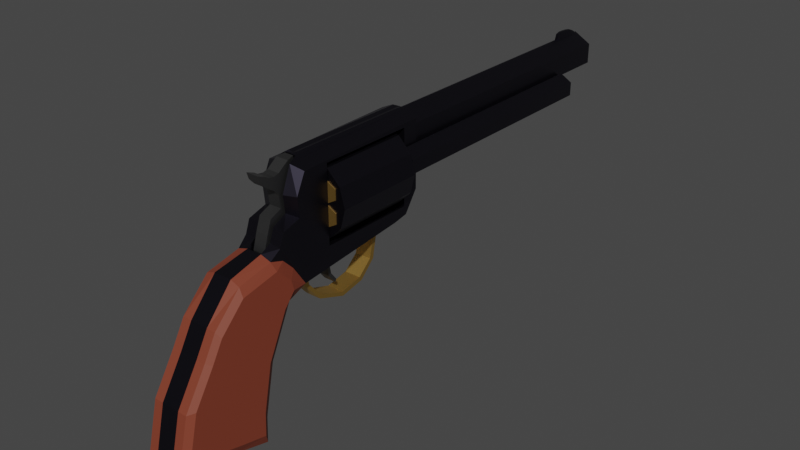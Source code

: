 # Source: single_action.blend  (saved by Blender 3.2.14; exported with 4.5.12 LTS)
import bpy
from mathutils import Matrix  # noqa: F401  (used for matrix-valued properties, if any)

bpy.ops.wm.read_factory_settings(use_empty=True)
scene = bpy.context.scene
scene.name = 'Scene'

# ---- collections
col_collection = bpy.data.collections.new('Collection'); scene.collection.children.link(col_collection)

# ---- materials (node trees are filled in below, after node groups)
mat_blued = bpy.data.materials.new('blued')
mat_blued.alpha_threshold = 0.0
mat_blued.use_transparent_shadow = False
mat_blued.line_color = (0.0, 0.0, 0.0, 1.0)
mat_polished = bpy.data.materials.new('polished')
mat_polished.use_transparent_shadow = False
mat_brass1 = bpy.data.materials.new('brass1')
mat_brass1.use_transparent_shadow = False
mat_grips = bpy.data.materials.new('grips')
mat_grips.use_transparent_shadow = False
mat_lead = bpy.data.materials.new('lead')
mat_lead.use_transparent_shadow = False

# ---- material node trees
mat_blued.use_nodes = True; mat_blued.node_tree.nodes.clear()
_N = mat_blued.node_tree.nodes; _L = mat_blued.node_tree.links
n0 = _N.new('ShaderNodeOutputMaterial'); n0.name = 'Material Output'; n0.location = (300, 300)
n1 = _N.new('ShaderNodeBsdfPrincipled'); n1.name = 'Principled BSDF'; n1.location = (10, 300)
n1.distribution = 'GGX'
n1.subsurface_method = 'RANDOM_WALK_SKIN'
n1.inputs[0].default_value = (0.05118, 0.04722, 0.06892, 1.0)
n1.inputs[1].default_value = 1.0
n1.inputs[2].default_value = 0.3636
n1.inputs[3].default_value = 1.45
n1.inputs[13].default_value = 0.0
n1.inputs[27].default_value = (0.0, 0.0, 0.0, 1.0)
n1.inputs[28].default_value = 1.0
_L.new(n1.outputs[0], n0.inputs[0])
n0.is_active_output = True
mat_polished.use_nodes = True; mat_polished.node_tree.nodes.clear()
_N = mat_polished.node_tree.nodes; _L = mat_polished.node_tree.links
n0 = _N.new('ShaderNodeBsdfPrincipled'); n0.name = 'Principled BSDF'; n0.location = (10, 300)
n0.distribution = 'GGX'
n0.subsurface_method = 'RANDOM_WALK_SKIN'
n0.inputs[0].default_value = (0.1421, 0.1421, 0.1421, 1.0)
n0.inputs[1].default_value = 1.0
n0.inputs[3].default_value = 1.45
n0.inputs[27].default_value = (0.0, 0.0, 0.0, 1.0)
n0.inputs[28].default_value = 1.0
n1 = _N.new('ShaderNodeOutputMaterial'); n1.name = 'Material Output'; n1.location = (300, 300)
_L.new(n0.outputs[0], n1.inputs[0])
n1.is_active_output = True
mat_brass1.use_nodes = True; mat_brass1.node_tree.nodes.clear()
_N = mat_brass1.node_tree.nodes; _L = mat_brass1.node_tree.links
n0 = _N.new('ShaderNodeBsdfPrincipled'); n0.name = 'Principled BSDF'; n0.location = (10, 300)
n0.distribution = 'GGX'
n0.subsurface_method = 'RANDOM_WALK_SKIN'
n0.inputs[0].default_value = (0.8, 0.4905, 0.1241, 1.0)
n0.inputs[1].default_value = 1.0
n0.inputs[3].default_value = 1.45
n0.inputs[27].default_value = (0.0, 0.0, 0.0, 1.0)
n0.inputs[28].default_value = 1.0
n1 = _N.new('ShaderNodeOutputMaterial'); n1.name = 'Material Output'; n1.location = (300, 300)
_L.new(n0.outputs[0], n1.inputs[0])
n1.is_active_output = True
mat_grips.use_nodes = True; mat_grips.node_tree.nodes.clear()
_N = mat_grips.node_tree.nodes; _L = mat_grips.node_tree.links
n0 = _N.new('ShaderNodeBsdfPrincipled'); n0.name = 'Principled BSDF'; n0.location = (10, 300)
n0.distribution = 'GGX'
n0.subsurface_method = 'RANDOM_WALK_SKIN'
n0.inputs[0].default_value = (0.2125, 0.04417, 0.02244, 1.0)
n0.inputs[2].default_value = 0.5591
n0.inputs[3].default_value = 1.45
n0.inputs[13].default_value = 0.4545
n0.inputs[27].default_value = (0.0, 0.0, 0.0, 1.0)
n0.inputs[28].default_value = 1.0
n1 = _N.new('ShaderNodeOutputMaterial'); n1.name = 'Material Output'; n1.location = (300, 300)
_L.new(n0.outputs[0], n1.inputs[0])
n1.is_active_output = True
mat_lead.use_nodes = True; mat_lead.node_tree.nodes.clear()
_N = mat_lead.node_tree.nodes; _L = mat_lead.node_tree.links
n0 = _N.new('ShaderNodeBsdfPrincipled'); n0.name = 'Principled BSDF'; n0.location = (10, 300)
n0.distribution = 'GGX'
n0.subsurface_method = 'RANDOM_WALK_SKIN'
n0.inputs[0].default_value = (0.131, 0.131, 0.131, 1.0)
n0.inputs[2].default_value = 1.0
n0.inputs[3].default_value = 1.45
n0.inputs[13].default_value = 0.0
n0.inputs[27].default_value = (0.0, 0.0, 0.0, 1.0)
n0.inputs[28].default_value = 1.0
n1 = _N.new('ShaderNodeOutputMaterial'); n1.name = 'Material Output'; n1.location = (300, 300)
_L.new(n0.outputs[0], n1.inputs[0])
n1.is_active_output = True

# ---- world
world_world = bpy.data.worlds.new('World'); scene.world = world_world
world_world.use_nodes = True; world_world.node_tree.nodes.clear()
_N = world_world.node_tree.nodes; _L = world_world.node_tree.links
n0 = _N.new('ShaderNodeOutputWorld'); n0.name = 'World Output'; n0.location = (300, 300)
n1 = _N.new('ShaderNodeBackground'); n1.name = 'Background'; n1.location = (10, 300)
n1.inputs[0].default_value = (0.05088, 0.05088, 0.05088, 1.0)
_L.new(n1.outputs[0], n0.inputs[0])
n0.is_active_output = True
world_world.color = (0.05088, 0.05088, 0.05088)
world_world.use_sun_shadow = False
world_world.sun_shadow_jitter_overblur = 0.0

# ---- meshes
me_cube = bpy.data.meshes.new('Cube')
me_cube.from_pydata([(0.2236, 0.2951, 0.425), (0.2236, 0.2951, -0.4344), (0.2236, -0.8149, 0.425), (0.2236, -0.8149, -0.4344), (-0.2236, 0.2951, 0.425), (-0.2236, 0.2951, -0.4344), (-0.2236, -0.8149, 0.425), (-0.2236, -0.8149, -0.4344), (-0.2236, 0.322, -0.5347), (-0.2081, -1.138, -0.7056), (0.2236, 0.4802, 0.473), (0.2236, 0.322, -0.5347), (-0.2236, -1.108, 0.4434), (0.2236, -1.108, 0.4434), (0.2081, -1.138, -0.7056), (-0.2236, 0.4802, 0.473), (2.705e-10, 0.2951, -0.4344), (2.705e-10, -0.8149, 0.425), (2.705e-10, -0.8149, -0.4344), (2.705e-10, 0.2951, 0.425), (-3.672e-08, 0.3255, 0.05623), (-4.196e-08, 3.798, 0.09974), (-0.2011, 0.3255, 0.1723), (-0.1634, 3.798, 0.1941), (-0.2011, 0.3255, 0.4045), (-0.1634, 3.798, 0.3828), (-1.642e-08, 0.3255, 0.5206), (-2.316e-08, 3.798, 0.4771), (0.2011, 0.3255, 0.4045), (0.1634, 3.798, 0.3828), (0.2011, 0.3255, 0.1723), (0.1634, 3.798, 0.1941), (0.1118, 0.322, -0.5347), (-1.247e-08, 0.322, -0.5347), (-0.1118, 0.322, -0.5347), (0.09336, -1.161, 0.4957), (-0.09336, -1.161, 0.4957), (-0.104, -1.138, -0.7056), (1.22e-08, -1.138, -0.7056), (0.104, -1.138, -0.7056), (-0.1118, 0.4802, 0.5253), (1.301e-08, 0.4802, 0.5253), (0.1118, 0.4802, 0.5253), (-0.2011, 3.798, 0.1723), (-3.672e-08, 3.798, 0.05623), (-0.2011, 3.798, 0.4045), (-1.642e-08, 3.798, 0.5206), (0.2011, 3.798, 0.4045), (0.2011, 3.798, 0.1723), (-0.1634, 1.991, 0.1941), (-4.196e-08, 1.991, 0.09974), (-0.1634, 1.991, 0.3828), (-2.316e-08, 1.991, 0.4771), (0.1634, 1.991, 0.3828), (0.1634, 1.991, 0.1941), (-3.218e-08, -0.8493, -0.07967), (-3.218e-08, 0.6992, -0.07967), (-0.06899, -0.8493, -0.03983), (-0.06899, 0.6992, -0.03983), (-0.06899, -0.8493, 0.03983), (-0.06899, 0.6992, 0.03983), (-2.521e-08, -0.8493, 0.07967), (-2.521e-08, 0.6992, 0.07967), (0.06899, -0.8493, 0.03983), (0.06899, 0.6992, 0.03983), (0.06899, -0.8493, -0.03983), (0.06899, 0.6992, -0.03983), (-3.152e-08, 0.7245, -0.05778), (-0.05004, 0.7245, -0.02889), (-0.05004, 0.7245, 0.02889), (-2.647e-08, 0.7245, 0.05778), (0.05004, 0.7245, 0.02889), (0.05004, 0.7245, -0.02889), (-3.17e-08, 0.7245, -0.06383), (-0.05528, 0.7245, -0.03191), (-0.05528, 0.7245, 0.03191), (-2.612e-08, 0.7245, 0.06383), (0.05528, 0.7245, 0.03191), (0.05528, 0.7245, -0.03191), (-3.17e-08, 1.006, -0.06383), (-0.05528, 1.006, -0.03191), (-0.05528, 1.006, 0.03191), (-2.612e-08, 1.006, 0.06383), (0.05528, 1.006, 0.03191), (0.05528, 1.006, -0.03191), (0.249, 3.131, 0.2211), (0.249, 0.2284, 0.2211), (0.3838, 3.131, 0.1433), (0.3838, 0.2284, 0.1433), (0.3838, 3.131, -0.01225), (0.3838, 0.2284, -0.01225), (0.249, 3.131, -0.09005), (0.249, 0.2284, -0.09005), (0.1143, 3.131, -0.01225), (0.1143, 0.2284, -0.01225), (0.1143, 3.131, 0.1433), (0.1143, 0.2284, 0.1433), (-0.2236, 0.4802, -0.3027), (0.2236, 0.4802, -0.3027), (-1.576e-08, 0.2211, 0.4232), (-1.576e-08, -0.8056, 0.4232), (0.2116, 0.2211, 0.3665), (0.2116, -0.8056, 0.3665), (0.3665, 0.2211, 0.2116), (0.3665, -0.8056, 0.2116), (0.4232, 0.2211, 4.298e-09), (0.4232, -0.8056, -4.615e-08), (0.3665, 0.2211, -0.2116), (0.3665, -0.8056, -0.2116), (0.2116, 0.2211, -0.3665), (0.2116, -0.8056, -0.3665), (-5.275e-08, 0.2211, -0.4232), (-5.275e-08, -0.8056, -0.4232), (-0.2116, 0.2211, -0.3665), (-0.2116, -0.8056, -0.3665), (-0.3665, 0.2211, -0.2116), (-0.3665, -0.8056, -0.2116), (-0.4232, 0.2211, 5.475e-08), (-0.4232, -0.8056, 4.298e-09), (-0.3665, 0.2211, 0.2116), (-0.3665, -0.8056, 0.2116), (-0.2116, 0.2211, 0.3665), (-0.2116, -0.8056, 0.3665), (0.2236, 0.2951, -0.2366), (-0.2236, 0.2951, -0.2366), (2.705e-10, 0.2951, -0.2366), (-0.1118, 0.4802, -0.2907), (-6.602e-09, 0.4802, -0.2907), (0.1118, 0.4802, -0.2907), (-0.03216, 3.44, 0.485), (-0.01332, 3.44, 0.5988), (-0.03216, 3.762, 0.485), (-0.01332, 3.762, 0.5255), (0.03216, 3.44, 0.485), (0.01332, 3.44, 0.5988), (0.03216, 3.762, 0.485), (0.01332, 3.762, 0.5255), (-0.03216, 3.71, 0.485), (-0.03216, 3.643, 0.485), (-0.03216, 3.575, 0.485), (-0.03216, 3.508, 0.485), (-0.01332, 3.508, 0.5988), (-0.01332, 3.575, 0.5934), (-0.01332, 3.643, 0.5835), (-0.01332, 3.71, 0.5548), (0.03216, 3.508, 0.485), (0.03216, 3.575, 0.485), (0.03216, 3.643, 0.485), (0.03216, 3.71, 0.485), (0.01332, 3.71, 0.5548), (0.01332, 3.643, 0.5835), (0.01332, 3.575, 0.5934), (0.01332, 3.508, 0.5988), (-0.03216, 3.384, 0.485), (-0.01332, 3.384, 0.5831), (0.01332, 3.384, 0.5831), (0.03216, 3.384, 0.485), (-0.2236, -1.403, -0.05778), (-0.2236, -1.191, 0.005789), (-0.2236, -1.213, 0.2222), (0.2236, -1.213, 0.2222), (0.2236, -1.191, 0.005789), (0.2236, -1.403, -0.05778), (-0.2236, -0.8149, -0.2196), (-0.2236, -0.8149, -0.004725), (-0.2236, -0.8149, 0.2101), (0.2236, -0.8149, 0.2101), (0.2236, -0.8149, -0.004725), (0.2236, -0.8149, -0.2196), (2.705e-10, -0.8149, -0.2196), (2.705e-10, -0.8149, -0.004725), (2.705e-10, -0.8149, 0.2101), (0.09336, -1.266, 0.2222), (0.09336, -1.244, 0.03194), (0.09336, -1.403, -0.0447), (-0.09336, -1.266, 0.2222), (-0.09336, -1.244, 0.03194), (-0.09336, -1.403, -0.0447), (0.2081, -1.569, -0.2973), (0.2081, -1.415, -0.3487), (-0.2081, -1.415, -0.3487), (0.08689, -1.569, -0.2593), (6.271e-09, -1.569, -0.2593), (-0.08689, -1.569, -0.2593), (-0.2081, -1.569, -0.2973), (0.2081, -1.958, -0.3818), (0.104, -1.958, -0.3438), (7.107e-09, -1.958, -0.3438), (-0.104, -1.958, -0.3438), (-0.2081, -1.958, -0.3818), (0.2236, -1.455, -0.2016), (0.09336, -1.455, -0.1886), (-0.2081, -1.291, -0.4756), (-0.2236, -1.455, -0.2016), (-0.09336, -1.455, -0.1886), (0.2081, -1.291, -0.4756), (0.04691, -1.03, 0.5548), (-9.556e-09, -1.03, 0.5424), (-0.04691, -1.03, 0.5548), (-0.04691, 0.4475, 0.5548), (9.971e-09, 0.4475, 0.5424), (0.04691, 0.4475, 0.5548), (0.08689, -1.302, -0.3941), (0.08689, -1.52, -0.5279), (0.09336, -1.063, 0.2418), (0.09336, -1.063, -0.2231), (0.08689, -1.254, -0.2602), (-6.098e-09, -1.063, 0.2418), (2.705e-10, -1.063, -0.2231), (6.271e-09, -1.254, -0.2602), (-0.09336, -1.063, 0.2418), (-0.09336, -1.063, -0.2231), (-0.08689, -1.254, -0.2602), (6.271e-09, -1.52, -0.5279), (-0.08689, -1.52, -0.5279), (6.271e-09, -1.302, -0.3941), (-0.08689, -1.302, -0.3941), (0.07162, -1.063, 0.538), (-9.564e-09, -1.063, 0.5424), (-0.07162, -1.063, 0.538), (-0.08575, 0.4802, 0.538), (9.979e-09, 0.4802, 0.5424), (0.08575, 0.4802, 0.538), (0.104, -1.36, -0.7938), (0.2081, -1.36, -0.7938), (-0.2081, -1.36, -0.7938), (-0.104, -1.36, -0.7938), (1.396e-08, -1.36, -0.7938), (1.396e-08, -1.729, -1.909), (-0.104, -1.729, -1.909), (-0.2081, -1.729, -1.909), (0.2081, -1.729, -1.909), (0.2081, -2.271, -0.6973), (0.104, -1.729, -1.909), (0.104, -2.271, -0.6973), (7.026e-09, -2.271, -0.6973), (-0.104, -2.271, -0.6973), (-0.2081, -2.271, -0.6973), (0.104, -1.615, -1.339), (0.2081, -1.615, -1.339), (-0.2081, -1.615, -1.339), (-0.104, -1.615, -1.339), (1.396e-08, -1.615, -1.339), (0.2081, -2.414, -0.9504), (0.104, -2.414, -0.9504), (7.026e-09, -2.414, -0.9504), (-0.104, -2.414, -0.9504), (-0.2081, -2.414, -0.9504), (0.2081, -2.673, -1.365), (0.104, -2.673, -1.365), (7.026e-09, -2.673, -1.365), (-0.104, -2.673, -1.365), (-0.2081, -2.673, -1.365), (0.2081, -2.414, -2.022), (0.104, -2.414, -2.022), (-0.104, -2.414, -2.022), (-0.104, -2.159, -2.09), (1.396e-08, -1.741, -2.203), (-0.104, -1.741, -2.203), (-0.2081, -1.741, -2.203), (0.2081, -1.741, -2.203), (0.104, -1.741, -2.203), (-0.2081, -2.414, -2.022), (1.349e-08, -2.414, -2.022), (-0.104, -2.542, -1.987), (1.396e-08, -2.542, -1.987), (-0.2081, -2.159, -2.09), (1.349e-08, -2.159, -2.09), (0.2081, -2.159, -2.09), (0.104, -2.159, -2.09), (0.2081, -2.806, -1.916), (0.2081, -2.542, -1.987), (0.104, -2.542, -1.987), (-0.2081, -2.542, -1.987), (0.104, -2.806, -1.916), (7.026e-09, -2.806, -1.916), (-0.104, -2.806, -1.916), (-0.2081, -2.806, -1.916), (0.2596, -1.544, -0.3882), (0.2596, -1.481, -0.4455), (-0.2596, -1.481, -0.4455), (-0.2596, -1.544, -0.3882), (-0.2596, -1.371, -0.558), (-0.2596, -1.34, -0.6717), (0.2596, -1.371, -0.558), (0.2596, -1.34, -0.6717), (0.2596, -2.07, -0.9084), (0.2596, -1.97, -0.5436), (0.2596, -1.963, -0.4748), (0.2596, -1.952, -0.9084), (0.2596, -1.465, -0.8186), (0.2596, -1.63, -0.8309), (0.2596, -2.241, -0.7547), (-0.2596, -1.97, -0.5436), (-0.2596, -1.963, -0.4748), (-0.2596, -1.952, -0.9084), (-0.2596, -2.241, -0.7547), (-0.2596, -2.07, -0.9084), (-0.2596, -1.63, -0.8309), (-0.2596, -1.465, -0.8186), (0.2596, -1.994, -1.262), (0.2596, -2.213, -1.174), (-0.2596, -1.994, -1.262), (-0.2596, -1.692, -1.302), (-0.2596, -2.368, -0.9792), (-0.2596, -2.326, -1.144), (-0.2596, -2.213, -1.174), (0.2596, -2.326, -1.144), (0.2596, -2.368, -0.9792), (0.2596, -1.692, -1.302), (-0.2596, -2.095, -1.768), (-0.2596, -1.793, -1.808), (-0.2596, -2.427, -1.65), (-0.2596, -2.314, -1.68), (0.2596, -2.598, -1.347), (0.2596, -2.427, -1.65), (0.2596, -1.793, -1.808), (-0.2596, -2.598, -1.347), (0.2596, -2.095, -1.768), (0.2596, -2.314, -1.68), (-0.2596, -2.481, -1.899), (-0.2596, -2.367, -1.929), (0.2596, -2.481, -1.899), (0.2596, -1.804, -2.068), (-0.2596, -2.716, -1.836), (0.2596, -2.142, -1.99), (0.2596, -2.367, -1.929), (0.2596, -2.716, -1.836), (-0.2596, -2.142, -1.99), (-0.2596, -1.804, -2.068), (-0.09586, -0.03735, -0.6681), (0.09586, -0.03735, -0.6681), (0.04793, -0.03735, -0.6681), (-6.301e-09, -0.03735, -0.6681), (-0.04793, -0.03735, -0.6681), (-0.09586, 0.003777, -0.6681), (0.09586, 0.003777, -0.6681), (-0.04793, 0.005373, -0.6681), (-3.786e-09, 0.005373, -0.6681), (0.04793, 0.005373, -0.6681), (-0.04793, -0.1019, -0.508), (-0.09586, -0.1019, -0.508), (0.09586, 0.05438, -0.508), (0.09586, -0.1019, -0.508), (-0.09586, 0.05438, -0.508), (0.04793, -0.1019, -0.508), (-6.301e-09, -0.1019, -0.508), (-0.04793, 0.06044, -0.508), (-3.786e-09, 0.06044, -0.508), (0.04793, 0.06044, -0.508), (-0.09586, -0.81, -1.026), (0.09586, -0.81, -1.026), (0.04793, -0.81, -1.026), (-6.301e-09, -0.81, -1.026), (-0.04793, -0.81, -1.026), (-0.09586, -0.8393, -1.055), (0.09586, -0.8393, -1.055), (-0.04793, -0.8405, -1.056), (-3.786e-09, -0.8405, -1.056), (0.04793, -0.8405, -1.056), (0.04793, -0.511, -1.174), (-3.786e-09, -0.511, -1.174), (-0.04793, -0.511, -1.174), (0.09586, -0.5113, -1.172), (-0.09586, -0.5113, -1.172), (-0.04793, -0.5187, -1.121), (-6.301e-09, -0.5187, -1.121), (0.04793, -0.5187, -1.121), (0.09586, -0.5187, -1.121), (-0.09586, -0.5187, -1.121), (-0.09586, -0.261, -1.069), (0.09586, -0.261, -1.069), (0.04793, -0.261, -1.069), (-6.301e-09, -0.261, -1.069), (-0.04793, -0.261, -1.069), (-0.09586, -0.2276, -1.112), (0.09586, -0.2276, -1.112), (-0.04793, -0.2264, -1.113), (-3.786e-09, -0.2264, -1.113), (0.04793, -0.2264, -1.113), (0.04793, -0.04784, -0.9348), (-3.786e-09, -0.04784, -0.9348), (-0.04793, -0.04784, -0.9348), (0.09586, -0.04931, -0.9342), (-0.09586, -0.04931, -0.9342), (-0.04793, -0.09824, -0.92), (-6.301e-09, -0.09824, -0.92), (0.04793, -0.09824, -0.92), (0.09586, -0.09824, -0.92), (-0.09586, -0.09824, -0.92), (-0.09586, -0.983, -0.8315), (0.09586, -0.983, -0.8315), (0.04793, -0.983, -0.8315), (-6.301e-09, -0.983, -0.8315), (-0.04793, -0.983, -0.8315), (-0.09586, -1.022, -0.8449), (0.09586, -1.022, -0.8449), (-0.04793, -1.023, -0.8454), (-3.786e-09, -1.023, -0.8454), (0.04793, -1.023, -0.8454), (-0.09586, -1.004, -0.6832), (0.09586, -1.004, -0.6832), (0.04793, -1.004, -0.6832), (-6.301e-09, -1.004, -0.6832), (-0.04793, -1.004, -0.6832), (-0.09586, -1.17, -0.7048), (0.09586, -1.17, -0.7048), (-0.04793, -1.177, -0.7057), (-3.786e-09, -1.177, -0.7057), (0.04793, -1.177, -0.7057), (-0.07124, -1.161, 0.5253), (-0.07124, -1.297, 0.229), (-0.07124, -1.276, 0.08582), (-0.07124, -1.409, 0.02804), (-0.07124, -1.512, -0.2922), (-0.07124, -1.46, -0.1158), (-0.07124, -1.063, 0.2418), (-0.07124, -1.063, -0.2231), (-0.07124, -1.254, -0.2602), (-0.07124, -1.467, -0.4807), (-0.07124, -1.302, -0.3941), (-0.05368, -1.074, 0.538), (0.07124, -1.276, 0.08582), (0.07124, -1.063, -0.2231), (0.07124, -1.161, 0.5253), (0.07124, -1.297, 0.229), (0.07124, -1.409, 0.02804), (0.05368, -1.074, 0.538), (0.07124, -1.063, 0.2418), (0.07124, -1.254, -0.2602), (0.07124, -1.302, -0.3941), (0.07124, -1.46, -0.1158), (0.07124, -1.512, -0.2922), (0.07124, -1.467, -0.4807), (-0.07124, -1.534, 0.4954), (-0.07124, -1.511, 0.4234), (0.07124, -1.534, 0.4954), (0.07124, -1.511, 0.4234), (-0.07124, -1.337, 0.279), (-0.07124, -1.375, 0.3052), (-0.07124, -1.413, 0.3314), (-0.07124, -1.451, 0.3577), (-0.07124, -1.443, 0.4608), (-0.07124, -1.401, 0.4344), (-0.07124, -1.337, 0.4244), (-0.07124, -1.28, 0.4397), (0.07124, -1.28, 0.4397), (0.07124, -1.337, 0.4244), (0.07124, -1.401, 0.4344), (0.07124, -1.443, 0.4608), (0.07124, -1.451, 0.3577), (0.07124, -1.413, 0.3314), (0.07124, -1.375, 0.3052), (0.07124, -1.337, 0.279), (-2.859e-08, -0.9988, 0.3624), (-2.859e-08, -1.101, 0.3624), (0.04413, -0.9988, 0.3369), (0.04413, -1.101, 0.3369), (0.04413, -0.9988, 0.286), (0.04413, -1.101, 0.286), (-3.305e-08, -0.9988, 0.2605), (-3.305e-08, -1.101, 0.2605), (-0.04413, -0.9988, 0.286), (-0.04413, -1.101, 0.286), (-0.04413, -0.9988, 0.3369), (-0.04413, -1.101, 0.3369), (-3.761e-08, 0.3075, 0.1749), (-0.09828, 0.3075, 0.2317), (-0.09828, 0.3075, 0.3452), (-2.769e-08, 0.3075, 0.4019), (0.09828, 0.3075, 0.3452), (0.09828, 0.3075, 0.2317), (-3.841e-08, 0.2281, 0.1981), (-0.07821, 0.2281, 0.2433), (-0.07821, 0.2281, 0.3336), (-2.769e-08, 0.2281, 0.3787), (0.07821, 0.2281, 0.3336), (0.07821, 0.2281, 0.2433), (-0.07235, -0.7138, -0.7123), (-0.07235, -0.7003, -0.6003), (-0.07235, -0.6776, -0.7131), (-0.07235, -0.6643, -0.6038), (0.07235, -0.7138, -0.7123), (0.07235, -0.7003, -0.6003), (0.07235, -0.6776, -0.7131), (0.07235, -0.6643, -0.6038), (-0.07235, -0.6792, -0.8806), (-0.07235, -0.6487, -0.8612), (0.07235, -0.6792, -0.8806), (0.07235, -0.6487, -0.8612), (-0.07235, -0.5932, -0.9868), (-0.07235, -0.578, -0.954), (0.07235, -0.5932, -0.9868), (0.07235, -0.578, -0.954), (-3.761e-08, -0.5478, 0.1749), (-0.09828, -0.5478, 0.2317), (-0.09828, -0.5478, 0.3452), (-2.769e-08, -0.5478, 0.4019), (0.09828, -0.5478, 0.3452), (0.09828, -0.5478, 0.2317), (-3.761e-08, 0.2281, 0.1749), (-0.09828, 0.2281, 0.2317), (-0.09828, 0.2281, 0.3452), (-2.769e-08, 0.2281, 0.4019), (0.09828, 0.2281, 0.3452), (0.09828, 0.2281, 0.2317), (-3.841e-08, 0.3369, 0.1981), (-0.07821, 0.3369, 0.2433), (-0.07821, 0.3369, 0.3336), (-2.769e-08, 0.3369, 0.3787), (0.07821, 0.3369, 0.3336), (0.07821, 0.3369, 0.2433), (-3.792e-08, -0.5324, 0.1838), (-0.09059, -0.5324, 0.2361), (-0.09059, -0.5324, 0.3407), (-2.769e-08, -0.5324, 0.393), (0.09059, -0.5324, 0.3407), (0.09059, -0.5324, 0.2361), (-3.761e-08, -0.5324, 0.1749), (-0.09828, -0.5324, 0.2317), (-0.09828, -0.5324, 0.3452), (-2.769e-08, -0.5324, 0.4019), (0.09828, -0.5324, 0.3452), (0.09828, -0.5324, 0.2317), (-3.845e-08, -0.08584, 0.1941), (-0.08172, -0.08584, 0.2412), (-0.08172, -0.08584, 0.3356), (-2.787e-08, -0.08584, 0.3828), (0.08172, -0.08584, 0.3356), (0.08172, -0.08584, 0.2412), (-3.792e-08, -0.08584, 0.1838), (-0.09059, -0.08584, 0.2361), (-0.09059, -0.08584, 0.3407), (-2.769e-08, -0.08584, 0.393), (0.09059, -0.08584, 0.3407), (0.09059, -0.08584, 0.2361), (-4.47e-08, -0.8159, 0.1365), (-0.09828, -0.8159, 0.1933), (-0.09828, -0.8159, 0.3067), (-2.98e-08, -0.8159, 0.3635), (0.09828, -0.8159, 0.3067), (0.09828, -0.8159, 0.1933), (-4.47e-08, -0.8005, 0.1454), (-0.09059, -0.8005, 0.1977), (-0.09059, -0.8005, 0.3023), (-2.98e-08, -0.8005, 0.3546), (0.09059, -0.8005, 0.3023), (0.09059, -0.8005, 0.1977), (-4.47e-08, -0.8005, 0.1365), (-0.09828, -0.8005, 0.1933), (-0.09828, -0.8005, 0.3067), (-2.98e-08, -0.8005, 0.3635), (0.09828, -0.8005, 0.3067), (0.09828, -0.8005, 0.1933), (-4.47e-08, -0.3539, 0.1556), (-0.08172, -0.3539, 0.2028), (-0.08172, -0.3539, 0.2972), (-2.98e-08, -0.3539, 0.3444), (0.08172, -0.3539, 0.2972), (0.08172, -0.3539, 0.2028), (-4.47e-08, -0.3539, 0.1454), (-0.09059, -0.3539, 0.1977), (-0.09059, -0.3539, 0.3023), (-2.98e-08, -0.3539, 0.3546), (0.09059, -0.3539, 0.3023), (0.09059, -0.3539, 0.1977), (-3.845e-08, -0.005509, 0.1941), (-0.08172, -0.005509, 0.2412), (-0.08172, -0.005509, 0.3356), (-2.787e-08, -0.005509, 0.3828), (0.08172, -0.005509, 0.3356), (0.08172, -0.005509, 0.2412), (-3.805e-08, 0.0356, 0.2254), (-0.05458, 0.0356, 0.2569), (-0.05458, 0.0356, 0.3199), (-3.099e-08, 0.0356, 0.3514), (0.05458, 0.0356, 0.3199), (0.05458, 0.0356, 0.2569), (-4.47e-08, -0.7743, 0.1556), (-0.08172, -0.7743, 0.2028), (-0.08172, -0.7743, 0.2972), (-2.98e-08, -0.7743, 0.3444), (0.08172, -0.7743, 0.2972), (0.08172, -0.7743, 0.2028), (-0.2205, 0.1558, -0.569), (0.2205, 0.1558, -0.569), (-0.2236, 0.199, -0.4344), (0.2236, 0.199, -0.4344), (2.705e-10, 0.199, -0.4344), (-0.1102, 0.1558, -0.569), (-7.523e-09, 0.1558, -0.569), (0.1102, 0.1558, -0.569), (0.1182, -0.8159, 0.06826), (0.1182, -0.8159, 0.1817), (0.2165, -0.8159, 0.2385), (0.3148, -0.8159, 0.1817), (0.3148, -0.8159, 0.06826), (0.2165, -0.8159, 0.01152), (0.1259, -0.8005, 0.0727), (0.1259, -0.8005, 0.1773), (0.2165, -0.8005, 0.2296), (0.3071, -0.8005, 0.1773), (0.3071, -0.8005, 0.0727), (0.2165, -0.8005, 0.0204), (0.1182, -0.8005, 0.06826), (0.1182, -0.8005, 0.1817), (0.2165, -0.8005, 0.2385), (0.3148, -0.8005, 0.1817), (0.3148, -0.8005, 0.06826), (0.2165, -0.8005, 0.01152), (0.1348, -0.3539, 0.07782), (0.1348, -0.3539, 0.1722), (0.2165, -0.3539, 0.2194), (0.2982, -0.3539, 0.1722), (0.2982, -0.3539, 0.07782), (0.2165, -0.3539, 0.03064), (0.1259, -0.3539, 0.0727), (0.1259, -0.3539, 0.1773), (0.2165, -0.3539, 0.2296), (0.3071, -0.3539, 0.1773), (0.3071, -0.3539, 0.0727), (0.2165, -0.3539, 0.0204), (0.1348, -0.7743, 0.07782), (0.1348, -0.7743, 0.1722), (0.2165, -0.7743, 0.2194), (0.2982, -0.7743, 0.1722), (0.2982, -0.7743, 0.07782), (0.2165, -0.7743, 0.03064), (0.1182, -0.8159, -0.06826), (0.2165, -0.8159, -0.01152), (0.3148, -0.8159, -0.06826), (0.3148, -0.8159, -0.1817), (0.2165, -0.8159, -0.2385), (0.1182, -0.8159, -0.1817), (0.1259, -0.8005, -0.0727), (0.2165, -0.8005, -0.0204), (0.3071, -0.8005, -0.0727), (0.3071, -0.8005, -0.1773), (0.2165, -0.8005, -0.2296), (0.1259, -0.8005, -0.1773), (0.1182, -0.8005, -0.06826), (0.2165, -0.8005, -0.01152), (0.3148, -0.8005, -0.06826), (0.3148, -0.8005, -0.1817), (0.2165, -0.8005, -0.2385), (0.1182, -0.8005, -0.1817), (0.1348, -0.3539, -0.07782), (0.2165, -0.3539, -0.03064), (0.2982, -0.3539, -0.07782), (0.2982, -0.3539, -0.1722), (0.2165, -0.3539, -0.2194), (0.1348, -0.3539, -0.1722), (0.1259, -0.3539, -0.0727), (0.2165, -0.3539, -0.0204), (0.3071, -0.3539, -0.0727), (0.3071, -0.3539, -0.1773), (0.2165, -0.3539, -0.2296), (0.1259, -0.3539, -0.1773), (0.1348, -0.7743, -0.07782), (0.2165, -0.7743, -0.03064), (0.2982, -0.7743, -0.07782), (0.2982, -0.7743, -0.1722), (0.2165, -0.7743, -0.2194), (0.1348, -0.7743, -0.1722), (-5.215e-08, -0.8159, -0.1365), (0.09828, -0.8159, -0.1933), (0.09828, -0.8159, -0.3067), (-8.941e-08, -0.8159, -0.3635), (-0.09828, -0.8159, -0.3067), (-0.09828, -0.8159, -0.1933), (-5.96e-08, -0.8005, -0.1454), (0.09059, -0.8005, -0.1977), (0.09059, -0.8005, -0.3023), (-1.192e-07, -0.8005, -0.3546), (-0.09059, -0.8005, -0.3023), (-0.09059, -0.8005, -0.1977), (-5.215e-08, -0.8005, -0.1365), (0.09828, -0.8005, -0.1933), (0.09828, -0.8005, -0.3067), (-8.941e-08, -0.8005, -0.3635), (-0.09828, -0.8005, -0.3067), (-0.09828, -0.8005, -0.1933), (-5.96e-08, -0.3539, -0.1556), (0.08172, -0.3539, -0.2028), (0.08172, -0.3539, -0.2972), (-1.192e-07, -0.3539, -0.3444), (-0.08172, -0.3539, -0.2972), (-0.08172, -0.3539, -0.2028), (-5.96e-08, -0.3539, -0.1454), (0.09059, -0.3539, -0.1977), (0.09059, -0.3539, -0.3023), (-8.941e-08, -0.3539, -0.3546), (-0.09059, -0.3539, -0.3023), (-0.09059, -0.3539, -0.1977), (-5.96e-08, -0.7743, -0.1556), (0.08172, -0.7743, -0.2028), (0.08172, -0.7743, -0.2972), (-1.192e-07, -0.7743, -0.3444), (-0.08172, -0.7743, -0.2972), (-0.08172, -0.7743, -0.2028), (-0.1182, -0.8159, -0.06826), (-0.1182, -0.8159, -0.1817), (-0.2165, -0.8159, -0.2385), (-0.3148, -0.8159, -0.1817), (-0.3148, -0.8159, -0.06826), (-0.2165, -0.8159, -0.01152), (-0.1259, -0.8005, -0.0727), (-0.1259, -0.8005, -0.1773), (-0.2165, -0.8005, -0.2296), (-0.3071, -0.8005, -0.1773), (-0.3071, -0.8005, -0.0727), (-0.2165, -0.8005, -0.0204), (-0.1182, -0.8005, -0.06826), (-0.1182, -0.8005, -0.1817), (-0.2165, -0.8005, -0.2385), (-0.3148, -0.8005, -0.1817), (-0.3148, -0.8005, -0.06826), (-0.2165, -0.8005, -0.01152), (-0.1348, -0.3539, -0.07782), (-0.1348, -0.3539, -0.1722), (-0.2165, -0.3539, -0.2194), (-0.2982, -0.3539, -0.1722), (-0.2982, -0.3539, -0.07782), (-0.2165, -0.3539, -0.03064), (-0.1259, -0.3539, -0.0727), (-0.1259, -0.3539, -0.1773), (-0.2165, -0.3539, -0.2296), (-0.3071, -0.3539, -0.1773), (-0.3071, -0.3539, -0.0727), (-0.2165, -0.3539, -0.0204), (-0.1348, -0.7743, -0.07782), (-0.1348, -0.7743, -0.1722), (-0.2165, -0.7743, -0.2194), (-0.2982, -0.7743, -0.1722), (-0.2982, -0.7743, -0.07782), (-0.2165, -0.7743, -0.03064), (-0.1182, -0.8159, 0.06826), (-0.2165, -0.8159, 0.01152), (-0.3148, -0.8159, 0.06826), (-0.3148, -0.8159, 0.1817), (-0.2165, -0.8159, 0.2385), (-0.1182, -0.8159, 0.1817), (-0.1259, -0.8005, 0.0727), (-0.2165, -0.8005, 0.0204), (-0.3071, -0.8005, 0.0727), (-0.3071, -0.8005, 0.1773), (-0.2165, -0.8005, 0.2296), (-0.1259, -0.8005, 0.1773), (-0.1182, -0.8005, 0.06826), (-0.2165, -0.8005, 0.01152), (-0.3148, -0.8005, 0.06826), (-0.3148, -0.8005, 0.1817), (-0.2165, -0.8005, 0.2385), (-0.1182, -0.8005, 0.1817), (-0.1348, -0.3539, 0.07782), (-0.2165, -0.3539, 0.03064), (-0.2982, -0.3539, 0.07782), (-0.2982, -0.3539, 0.1722), (-0.2165, -0.3539, 0.2194), (-0.1348, -0.3539, 0.1722), (-0.1259, -0.3539, 0.0727), (-0.2165, -0.3539, 0.0204), (-0.3071, -0.3539, 0.0727), (-0.3071, -0.3539, 0.1773), (-0.2165, -0.3539, 0.2296), (-0.1259, -0.3539, 0.1773), (-0.1348, -0.7743, 0.07782), (-0.2165, -0.7743, 0.03064), (-0.2982, -0.7743, 0.07782), (-0.2982, -0.7743, 0.1722), (-0.2165, -0.7743, 0.2194), (-0.1348, -0.7743, 0.1722)], [], [(40, 15, 12, 36), (175, 36, 12, 159), (586, 7, 18, 588), (591, 585, 14, 39), (165, 6, 17, 171), (128, 42, 10, 98), (586, 5, 8, 584), (123, 1, 11, 98), (163, 7, 9, 157), (166, 2, 13, 160), (124, 4, 15, 97), (2, 0, 10, 13), (4, 6, 12, 15), (587, 3, 14, 585), (587, 1, 16, 588), (0, 2, 17, 19), (168, 3, 18, 169), (123, 0, 19, 125), (6, 4, 19, 17), (124, 5, 16, 125), (20, 44, 43, 22), (22, 43, 45, 24), (24, 45, 46, 26), (26, 46, 47, 28), (25, 23, 49, 51), (28, 47, 48, 30), (30, 48, 44, 20), (30, 20, 466, 471), (97, 15, 40, 126), (126, 40, 41, 127), (127, 41, 42, 128), (584, 589, 37, 9), (589, 590, 38, 37), (590, 591, 39, 38), (160, 13, 35, 172), (191, 174, 206, 202), (176, 177, 212, 211), (10, 42, 35, 13), (41, 40, 220, 221), (172, 35, 217, 204), (21, 23, 43, 44), (23, 25, 45, 43), (25, 27, 46, 45), (27, 29, 47, 46), (29, 31, 48, 47), (31, 21, 44, 48), (49, 50, 54, 53, 52, 51), (31, 29, 53, 54), (27, 25, 51, 52), (23, 21, 50, 49), (21, 31, 54, 50), (29, 27, 52, 53), (55, 56, 58, 57), (57, 58, 60, 59), (59, 60, 62, 61), (61, 62, 64, 63), (60, 58, 68, 69), (63, 64, 66, 65), (65, 66, 56, 55), (55, 57, 59, 61, 63, 65), (68, 67, 73, 74), (66, 64, 71, 72), (58, 56, 67, 68), (62, 60, 69, 70), (56, 66, 72, 67), (64, 62, 70, 71), (78, 77, 83, 84), (67, 72, 78, 73), (71, 70, 76, 77), (69, 68, 74, 75), (72, 71, 77, 78), (70, 69, 75, 76), (80, 79, 84, 83, 82, 81), (76, 75, 81, 82), (74, 73, 79, 80), (73, 78, 84, 79), (77, 76, 82, 83), (75, 74, 80, 81), (85, 86, 88, 87), (87, 88, 90, 89), (89, 90, 92, 91), (91, 92, 94, 93), (88, 86, 96, 94, 92, 90), (93, 94, 96, 95), (95, 96, 86, 85), (85, 87, 89, 91, 93, 95), (99, 100, 102, 101), (101, 102, 104, 103), (103, 104, 106, 105), (32, 128, 98, 11), (105, 106, 108, 107), (0, 123, 98, 10), (107, 108, 110, 109), (5, 124, 97, 8), (109, 110, 112, 111), (1, 123, 125, 16), (111, 112, 114, 113), (4, 124, 125, 19), (113, 114, 116, 115), (8, 97, 126, 34), (115, 116, 118, 117), (34, 126, 127, 33), (117, 118, 120, 119), (102, 100, 122, 120, 118, 116, 114, 112, 110, 108, 106, 104), (33, 127, 128, 32), (119, 120, 122, 121), (121, 122, 100, 99), (99, 101, 103, 105, 107, 109, 111, 113, 115, 117, 119, 121), (137, 144, 132, 131), (131, 132, 136, 135), (145, 152, 134, 133), (134, 130, 154, 155), (140, 145, 133, 129), (152, 141, 130, 134), (136, 132, 144, 149), (149, 144, 143, 150), (150, 143, 142, 151), (151, 142, 141, 152), (131, 135, 148, 137), (137, 148, 147, 138), (138, 147, 146, 139), (139, 146, 145, 140), (135, 136, 149, 148), (148, 149, 150, 147), (147, 150, 151, 146), (146, 151, 152, 145), (129, 130, 141, 140), (140, 141, 142, 139), (139, 142, 143, 138), (138, 143, 144, 137), (156, 155, 154, 153), (133, 134, 155, 156), (130, 129, 153, 154), (129, 133, 156, 153), (193, 192, 180, 184), (175, 176, 211, 210), (40, 36, 219, 220), (182, 181, 203, 213), (36, 175, 210, 219), (183, 182, 213, 214), (162, 161, 173, 174), (161, 160, 172, 173), (2, 166, 171, 17), (166, 167, 170, 171), (167, 168, 169, 170), (3, 168, 162, 14), (168, 167, 161, 162), (167, 166, 160, 161), (6, 165, 159, 12), (165, 164, 158, 159), (164, 163, 157, 158), (7, 163, 169, 18), (163, 164, 170, 169), (164, 165, 171, 170), (190, 191, 181, 178), (177, 176, 158, 157), (176, 175, 159, 158), (185, 232, 292, 288), (181, 182, 187, 186), (39, 14, 224, 223), (177, 194, 216, 212), (268, 260, 323, 325), (194, 193, 184, 183), (195, 190, 178, 179), (189, 184, 281, 294), (38, 39, 223, 227), (188, 189, 237, 236), (37, 38, 227, 226), (185, 186, 234, 232), (9, 37, 226, 225), (178, 181, 186, 185), (186, 187, 235, 234), (247, 237, 296, 304), (183, 184, 189, 188), (259, 266, 328, 329), (182, 183, 188, 187), (187, 188, 236, 235), (237, 189, 294, 296), (14, 162, 190, 195), (177, 157, 193, 194), (230, 259, 329, 311), (194, 183, 214, 216), (162, 174, 191, 190), (184, 180, 280, 281), (35, 42, 222, 217), (157, 9, 192, 193), (204, 217, 218, 207), (207, 218, 219, 210), (201, 200, 197, 196), (200, 199, 198, 197), (209, 208, 211, 212), (208, 207, 210, 211), (202, 215, 213, 203), (206, 205, 208, 209), (205, 204, 207, 208), (215, 216, 214, 213), (209, 212, 216, 215), (206, 209, 215, 202), (173, 172, 204, 205), (42, 41, 221, 222), (174, 173, 205, 206), (181, 191, 202, 203), (196, 197, 218, 217), (197, 198, 219, 218), (199, 200, 221, 220), (200, 201, 222, 221), (201, 196, 217, 222), (198, 199, 220, 219), (273, 277, 324, 320), (224, 14, 285, 290), (236, 237, 247, 246), (252, 247, 304, 317), (232, 234, 244, 243), (195, 179, 279, 284), (227, 223, 238, 242), (234, 235, 245, 244), (178, 185, 288, 278), (226, 227, 242, 241), (235, 236, 246, 245), (225, 226, 241, 240), (179, 178, 278, 279), (277, 252, 317, 324), (231, 239, 309, 316), (223, 224, 239, 238), (243, 244, 249, 248), (253, 268, 325, 326), (242, 238, 233, 228), (244, 245, 250, 249), (248, 270, 327, 314), (241, 242, 228, 229), (245, 246, 251, 250), (240, 241, 229, 230), (239, 224, 290, 309), (260, 231, 316, 323), (14, 195, 284, 285), (238, 239, 231, 233), (266, 262, 321, 328), (240, 230, 311, 303), (246, 247, 252, 251), (9, 225, 299, 283), (249, 250, 275, 274), (232, 243, 308, 292), (250, 251, 276, 275), (180, 192, 282, 280), (262, 273, 320, 321), (225, 240, 303, 299), (233, 231, 260, 261), (192, 9, 283, 282), (270, 271, 322, 327), (230, 229, 258, 259), (251, 252, 277, 276), (243, 248, 314, 308), (229, 228, 257, 258), (248, 249, 274, 270), (271, 253, 326, 322), (228, 233, 261, 257), (266, 256, 255, 262), (263, 254, 272, 265), (255, 263, 265, 264), (256, 267, 263, 255), (269, 268, 253, 254), (267, 269, 254, 263), (265, 275, 276, 264), (272, 274, 275, 265), (271, 270, 274, 272), (264, 276, 277, 273), (254, 253, 271, 272), (262, 255, 264, 273), (257, 261, 269, 267), (261, 260, 268, 269), (258, 257, 267, 256), (259, 258, 256, 266), (279, 287, 286, 289), (287, 288, 292, 286), (279, 278, 288, 287), (284, 279, 289, 291), (285, 284, 291, 290), (281, 280, 293, 294), (293, 280, 295, 297), (280, 282, 298, 295), (294, 293, 297, 296), (282, 283, 299, 298), (289, 286, 307, 301), (290, 291, 300, 309), (291, 289, 301, 300), (298, 299, 303, 302), (295, 298, 302, 306), (296, 297, 305, 304), (297, 295, 306, 305), (286, 292, 308, 307), (302, 303, 311, 310), (306, 302, 310, 313), (304, 305, 312, 317), (305, 306, 313, 312), (307, 308, 314, 315), (301, 307, 315, 319), (309, 300, 318, 316), (300, 301, 319, 318), (313, 310, 328, 321), (317, 312, 320, 324), (312, 313, 321, 320), (315, 314, 327, 322), (319, 315, 322, 326), (316, 318, 325, 323), (318, 319, 326, 325), (310, 311, 329, 328), (333, 332, 345, 346), (330, 334, 340, 341), (338, 337, 347, 348), (332, 331, 343, 345), (345, 343, 342, 349), (341, 340, 347, 344), (340, 346, 348, 347), (346, 345, 349, 348), (339, 338, 348, 349), (331, 336, 342, 343), (334, 333, 346, 340), (336, 339, 349, 342), (335, 330, 341, 344), (337, 335, 344, 347), (367, 366, 353, 352), (365, 369, 350, 354), (369, 364, 355, 350), (360, 363, 356, 359), (364, 362, 357, 355), (362, 361, 358, 357), (368, 367, 352, 351), (366, 365, 354, 353), (363, 368, 351, 356), (361, 360, 359, 358), (377, 378, 361, 362), (374, 370, 369, 365), (372, 373, 366, 367), (370, 375, 364, 369), (379, 376, 363, 360), (373, 374, 365, 366), (376, 371, 368, 363), (375, 377, 362, 364), (378, 379, 360, 361), (371, 372, 367, 368), (330, 335, 384, 389), (339, 336, 383, 380), (384, 382, 377, 375), (335, 337, 382, 384), (382, 381, 378, 377), (385, 389, 370, 374), (388, 387, 372, 371), (386, 385, 374, 373), (383, 388, 371, 376), (387, 386, 373, 372), (332, 333, 386, 387), (336, 331, 388, 383), (338, 339, 380, 381), (334, 330, 389, 385), (337, 338, 381, 382), (380, 383, 376, 379), (333, 334, 385, 386), (331, 332, 387, 388), (389, 384, 375, 370), (381, 380, 379, 378), (355, 357, 397, 395), (357, 358, 398, 397), (351, 352, 392, 391), (353, 354, 394, 393), (356, 351, 391, 396), (358, 359, 399, 398), (352, 353, 393, 392), (354, 350, 390, 394), (350, 355, 395, 390), (359, 356, 396, 399), (396, 391, 401, 406), (398, 399, 409, 408), (392, 393, 403, 402), (394, 390, 400, 404), (390, 395, 405, 400), (399, 396, 406, 409), (395, 397, 407, 405), (397, 398, 408, 407), (391, 392, 402, 401), (393, 394, 404, 403), (412, 417, 418, 413), (411, 416, 417, 412), (410, 421, 416, 411), (413, 418, 420, 415), (415, 420, 419, 414), (422, 426, 429, 423), (425, 422, 423, 428), (424, 425, 428, 427), (426, 431, 430, 429), (431, 432, 433, 430), (418, 417, 423, 429), (412, 413, 426, 422), (413, 415, 431, 426), (419, 420, 430, 433), (421, 410, 424, 427), (416, 421, 427, 428), (442, 441, 435, 434), (415, 414, 432, 431), (420, 418, 429, 430), (417, 416, 428, 423), (411, 412, 422, 425), (414, 419, 433, 432), (434, 435, 437, 436), (450, 449, 436, 437), (449, 442, 434, 436), (441, 450, 437, 435), (411, 425, 453, 438), (438, 453, 452, 439), (439, 452, 451, 440), (440, 451, 450, 441), (424, 410, 445, 446), (446, 445, 444, 447), (447, 444, 443, 448), (448, 443, 442, 449), (425, 424, 446, 453), (453, 446, 447, 452), (452, 447, 448, 451), (451, 448, 449, 450), (410, 411, 438, 445), (445, 438, 439, 444), (444, 439, 440, 443), (443, 440, 441, 442), (454, 455, 457, 456), (456, 457, 459, 458), (458, 459, 461, 460), (460, 461, 463, 462), (457, 455, 465, 463, 461, 459), (462, 463, 465, 464), (464, 465, 455, 454), (454, 456, 458, 460, 462, 464), (466, 467, 501, 500), (26, 28, 470, 469), (22, 24, 468, 467), (28, 30, 471, 470), (20, 22, 467, 466), (24, 26, 469, 468), (475, 476, 510, 509), (471, 466, 500, 505), (469, 470, 504, 503), (467, 468, 502, 501), (470, 471, 505, 504), (468, 469, 503, 502), (478, 479, 481, 480), (480, 481, 485, 484), (484, 485, 483, 482), (482, 483, 479, 478), (480, 484, 489, 487), (485, 481, 479, 483), (488, 486, 490, 492), (478, 480, 487, 486), (484, 482, 488, 489), (482, 478, 486, 488), (491, 493, 492, 490), (487, 489, 493, 491), (489, 488, 492, 493), (486, 487, 491, 490), (494, 499, 498, 497, 496, 495), (473, 472, 500, 501), (474, 473, 501, 502), (475, 474, 502, 503), (476, 475, 503, 504), (477, 476, 504, 505), (472, 477, 505, 500), (506, 507, 508, 509, 510, 511), (473, 474, 508, 507), (476, 477, 511, 510), (474, 475, 509, 508), (472, 473, 507, 506), (477, 472, 506, 511), (516, 517, 535, 534), (499, 494, 518, 523), (497, 498, 522, 521), (495, 496, 520, 519), (498, 499, 523, 522), (496, 497, 521, 520), (494, 495, 519, 518), (513, 512, 518, 519), (514, 513, 519, 520), (515, 514, 520, 521), (516, 515, 521, 522), (517, 516, 522, 523), (512, 517, 523, 518), (524, 525, 567, 566), (514, 515, 533, 532), (512, 513, 531, 530), (517, 512, 530, 535), (515, 516, 534, 533), (513, 514, 532, 531), (525, 524, 530, 531), (526, 525, 531, 532), (527, 526, 532, 533), (528, 527, 533, 534), (529, 528, 534, 535), (524, 529, 535, 530), (536, 541, 540, 539, 538, 537), (546, 547, 565, 564), (541, 536, 548, 553), (539, 540, 552, 551), (537, 538, 550, 549), (540, 541, 553, 552), (538, 539, 551, 550), (536, 537, 549, 548), (543, 542, 548, 549), (544, 543, 549, 550), (545, 544, 550, 551), (546, 545, 551, 552), (547, 546, 552, 553), (542, 547, 553, 548), (556, 557, 581, 580), (544, 545, 563, 562), (542, 543, 561, 560), (547, 542, 560, 565), (545, 546, 564, 563), (543, 544, 562, 561), (555, 554, 560, 561), (556, 555, 561, 562), (557, 556, 562, 563), (558, 557, 563, 564), (559, 558, 564, 565), (554, 559, 565, 560), (566, 567, 573, 572), (529, 524, 566, 571), (527, 528, 570, 569), (525, 526, 568, 567), (528, 529, 571, 570), (526, 527, 569, 568), (572, 573, 574, 575, 576, 577), (571, 566, 572, 577), (569, 570, 576, 575), (567, 568, 574, 573), (570, 571, 577, 576), (568, 569, 575, 574), (578, 579, 580, 581, 582, 583), (554, 555, 579, 578), (559, 554, 578, 583), (557, 558, 582, 581), (555, 556, 580, 579), (558, 559, 583, 582), (33, 32, 591, 590), (34, 33, 590, 589), (8, 34, 589, 584), (3, 587, 588, 18), (1, 587, 585, 11), (7, 586, 584, 9), (32, 11, 585, 591), (5, 586, 588, 16), (592, 597, 596, 595, 594, 593), (602, 603, 621, 620), (597, 592, 604, 609), (595, 596, 608, 607), (593, 594, 606, 605), (596, 597, 609, 608), (594, 595, 607, 606), (592, 593, 605, 604), (599, 598, 604, 605), (600, 599, 605, 606), (601, 600, 606, 607), (602, 601, 607, 608), (603, 602, 608, 609), (598, 603, 609, 604), (612, 613, 625, 624), (600, 601, 619, 618), (598, 599, 617, 616), (603, 598, 616, 621), (601, 602, 620, 619), (599, 600, 618, 617), (611, 610, 616, 617), (612, 611, 617, 618), (613, 612, 618, 619), (614, 613, 619, 620), (615, 614, 620, 621), (610, 615, 621, 616), (622, 623, 624, 625, 626, 627), (610, 611, 623, 622), (615, 610, 622, 627), (613, 614, 626, 625), (611, 612, 624, 623), (614, 615, 627, 626), (628, 633, 632, 631, 630, 629), (638, 639, 657, 656), (633, 628, 640, 645), (631, 632, 644, 643), (629, 630, 642, 641), (632, 633, 645, 644), (630, 631, 643, 642), (628, 629, 641, 640), (635, 634, 640, 641), (636, 635, 641, 642), (637, 636, 642, 643), (638, 637, 643, 644), (639, 638, 644, 645), (634, 639, 645, 640), (648, 649, 661, 660), (636, 637, 655, 654), (634, 635, 653, 652), (639, 634, 652, 657), (637, 638, 656, 655), (635, 636, 654, 653), (647, 646, 652, 653), (648, 647, 653, 654), (649, 648, 654, 655), (650, 649, 655, 656), (651, 650, 656, 657), (646, 651, 657, 652), (658, 659, 660, 661, 662, 663), (646, 647, 659, 658), (651, 646, 658, 663), (649, 650, 662, 661), (647, 648, 660, 659), (650, 651, 663, 662), (664, 669, 668, 667, 666, 665), (674, 675, 693, 692), (669, 664, 676, 681), (667, 668, 680, 679), (665, 666, 678, 677), (668, 669, 681, 680), (666, 667, 679, 678), (664, 665, 677, 676), (671, 670, 676, 677), (672, 671, 677, 678), (673, 672, 678, 679), (674, 673, 679, 680), (675, 674, 680, 681), (670, 675, 681, 676), (684, 685, 697, 696), (672, 673, 691, 690), (670, 671, 689, 688), (675, 670, 688, 693), (673, 674, 692, 691), (671, 672, 690, 689), (683, 682, 688, 689), (684, 683, 689, 690), (685, 684, 690, 691), (686, 685, 691, 692), (687, 686, 692, 693), (682, 687, 693, 688), (694, 695, 696, 697, 698, 699), (682, 683, 695, 694), (687, 682, 694, 699), (685, 686, 698, 697), (683, 684, 696, 695), (686, 687, 699, 698), (700, 705, 704, 703, 702, 701), (710, 711, 729, 728), (705, 700, 712, 717), (703, 704, 716, 715), (701, 702, 714, 713), (704, 705, 717, 716), (702, 703, 715, 714), (700, 701, 713, 712), (707, 706, 712, 713), (708, 707, 713, 714), (709, 708, 714, 715), (710, 709, 715, 716), (711, 710, 716, 717), (706, 711, 717, 712), (720, 721, 733, 732), (708, 709, 727, 726), (706, 707, 725, 724), (711, 706, 724, 729), (709, 710, 728, 727), (707, 708, 726, 725), (719, 718, 724, 725), (720, 719, 725, 726), (721, 720, 726, 727), (722, 721, 727, 728), (723, 722, 728, 729), (718, 723, 729, 724), (730, 731, 732, 733, 734, 735), (718, 719, 731, 730), (723, 718, 730, 735), (721, 722, 734, 733), (719, 720, 732, 731), (722, 723, 735, 734), (736, 741, 740, 739, 738, 737), (746, 747, 765, 764), (741, 736, 748, 753), (739, 740, 752, 751), (737, 738, 750, 749), (740, 741, 753, 752), (738, 739, 751, 750), (736, 737, 749, 748), (743, 742, 748, 749), (744, 743, 749, 750), (745, 744, 750, 751), (746, 745, 751, 752), (747, 746, 752, 753), (742, 747, 753, 748), (756, 757, 769, 768), (744, 745, 763, 762), (742, 743, 761, 760), (747, 742, 760, 765), (745, 746, 764, 763), (743, 744, 762, 761), (755, 754, 760, 761), (756, 755, 761, 762), (757, 756, 762, 763), (758, 757, 763, 764), (759, 758, 764, 765), (754, 759, 765, 760), (766, 767, 768, 769, 770, 771), (754, 755, 767, 766), (759, 754, 766, 771), (757, 758, 770, 769), (755, 756, 768, 767), (758, 759, 771, 770)])
me_cube.polygons.foreach_set('material_index', [0, 0, 0, 0, 0, 0, 0, 0, 0, 0, 0, 0, 0, 0, 0, 0, 0, 0, 0, 0, 0, 0, 0, 0, 0, 0, 0, 0, 0, 0, 0, 0, 2, 2, 0, 0, 0, 0, 0, 0, 0, 0, 0, 0, 0, 0, 0, 0, 0, 0, 0, 0, 1, 1, 1, 1, 1, 1, 1, 1, 1, 1, 1, 1, 1, 1, 1, 1, 1, 1, 1, 1, 1, 1, 1, 1, 1, 1, 0, 0, 0, 0, 0, 0, 0, 0, 0, 0, 0, 0, 0, 0, 0, 0, 0, 0, 0, 0, 0, 0, 0, 0, 0, 0, 0, 0, 0, 0, 0, 0, 0, 0, 0, 0, 0, 0, 0, 0, 0, 0, 0, 0, 0, 0, 0, 0, 0, 0, 0, 0, 0, 0, 0, 0, 0, 0, 0, 0, 0, 0, 0, 0, 0, 0, 0, 0, 0, 0, 0, 0, 0, 0, 0, 0, 0, 0, 0, 3, 0, 3, 0, 3, 0, 0, 3, 2, 3, 2, 3, 3, 3, 0, 3, 3, 3, 0, 0, 3, 0, 0, 3, 0, 0, 3, 0, 0, 0, 0, 0, 0, 0, 0, 0, 0, 0, 0, 0, 0, 0, 0, 0, 0, 0, 0, 0, 0, 0, 0, 3, 3, 3, 3, 3, 3, 0, 0, 3, 0, 0, 3, 3, 3, 3, 3, 3, 3, 0, 0, 3, 0, 0, 3, 3, 3, 3, 3, 3, 3, 3, 3, 0, 3, 0, 3, 3, 3, 3, 3, 3, 3, 3, 3, 0, 3, 3, 0, 3, 0, 0, 0, 3, 0, 0, 0, 3, 3, 3, 3, 0, 3, 0, 3, 3, 3, 3, 3, 3, 3, 3, 3, 3, 3, 3, 3, 3, 3, 3, 3, 3, 3, 3, 3, 3, 3, 3, 3, 3, 3, 3, 3, 3, 3, 3, 3, 3, 3, 2, 2, 2, 2, 2, 2, 2, 2, 2, 2, 2, 2, 2, 2, 2, 2, 2, 2, 2, 2, 2, 2, 2, 2, 2, 2, 2, 2, 2, 2, 2, 2, 2, 2, 2, 2, 2, 2, 2, 2, 2, 2, 2, 2, 2, 2, 2, 2, 2, 2, 2, 2, 2, 2, 2, 2, 2, 2, 2, 2, 2, 2, 2, 2, 2, 2, 2, 2, 2, 2, 2, 2, 2, 2, 1, 1, 1, 1, 1, 1, 1, 1, 1, 1, 1, 1, 1, 1, 1, 1, 1, 1, 1, 1, 1, 1, 1, 1, 1, 1, 1, 1, 1, 1, 1, 1, 1, 1, 1, 1, 1, 1, 1, 1, 1, 1, 1, 1, 1, 1, 1, 1, 1, 1, 0, 0, 0, 0, 0, 0, 0, 0, 0, 0, 0, 0, 1, 1, 1, 1, 1, 1, 1, 1, 1, 1, 1, 1, 1, 1, 2, 0, 0, 0, 0, 0, 0, 0, 0, 0, 0, 0, 0, 2, 2, 2, 2, 2, 2, 2, 2, 2, 2, 2, 2, 2, 4, 2, 2, 2, 2, 2, 2, 2, 2, 2, 2, 2, 2, 2, 2, 2, 2, 2, 2, 2, 2, 2, 2, 2, 2, 2, 2, 2, 2, 2, 2, 2, 2, 2, 2, 2, 2, 2, 4, 4, 4, 4, 4, 4, 4, 4, 4, 4, 4, 4, 2, 2, 2, 2, 2, 2, 0, 0, 0, 0, 0, 0, 0, 0, 2, 2, 2, 2, 2, 2, 2, 2, 2, 2, 2, 2, 2, 2, 2, 2, 2, 2, 2, 2, 2, 2, 2, 2, 2, 2, 2, 2, 2, 2, 2, 2, 2, 2, 2, 2, 2, 2, 2, 2, 2, 2, 2, 2, 2, 2, 2, 2, 2, 2, 2, 2, 2, 2, 2, 2, 2, 2, 2, 2, 2, 2, 2, 2, 2, 2, 2, 2, 2, 2, 2, 2, 2, 2, 2, 2, 2, 2, 2, 2, 2, 2, 2, 2, 2, 2, 2, 2, 2, 2, 2, 2, 2, 2, 2, 2, 2, 2, 2, 2, 2, 2, 2, 2, 2, 2, 2, 2, 2, 2, 2, 2, 2, 2, 2, 2, 2, 2, 2, 2, 2, 2, 2, 2, 2, 2, 2, 2, 2, 2, 2, 2, 2, 2, 2, 2, 2, 2, 2, 2, 2, 2, 2, 2, 2, 2, 2, 2, 2, 2, 2, 2, 2, 2, 2, 2, 2, 2, 2, 2])
_uv = me_cube.uv_layers.new(name='UVMap')
_uv.uv.foreach_set('vector', [0.8125, 0.5, 0.875, 0.5, 0.875, 0.75, 0.8125, 0.75, 0.5625, 0.9375, 0.625, 0.9375, 0.625, 1.0, 0.5625, 1.0, 0.3981, 0.186, 0.3981, 0.02314, 0.3981, 0.02314, 0.3981, 0.186, 0.3125, 0.5501, 0.375, 0.5501, 0.375, 0.75, 0.3125, 0.75, 0.5509, 0.02314, 0.6019, 0.02314, 0.6019, 0.02314, 0.5509, 0.02314, 0.4326, 0.4375, 0.625, 0.4375, 0.625, 0.5, 0.4326, 0.5, 0.3981, 0.186, 0.3981, 0.2269, 0.375, 0.25, 0.375, 0.1999, 0.445, 0.5231, 0.3981, 0.5231, 0.375, 0.5, 0.4326, 0.5, 0.4491, 0.02314, 0.3981, 0.02314, 0.375, 0.0, 0.4375, 0.0, 0.5509, 0.7269, 0.6019, 0.7269, 0.625, 0.75, 0.5625, 0.75, 0.445, 0.2269, 0.6019, 0.2269, 0.625, 0.25, 0.4326, 0.25, 0.6019, 0.7269, 0.6019, 0.5231, 0.625, 0.5, 0.625, 0.75, 0.6019, 0.2269, 0.6019, 0.02314, 0.625, 0.0, 0.625, 0.25, 0.3981, 0.564, 0.3981, 0.7269, 0.375, 0.75, 0.375, 0.5501, 0.3981, 0.564, 0.3981, 0.5231, 0.3981, 0.5231, 0.3981, 0.564, 0.6019, 0.5231, 0.6019, 0.7269, 0.6019, 0.7269, 0.6019, 0.5231, 0.4491, 0.7269, 0.3981, 0.7269, 0.3981, 0.7269, 0.4491, 0.7269, 0.445, 0.5231, 0.6019, 0.5231, 0.6019, 0.5231, 0.445, 0.5231, 0.6019, 0.02314, 0.6019, 0.2269, 0.6019, 0.2269, 0.6019, 0.02314, 0.445, 0.2269, 0.3981, 0.2269, 0.3981, 0.2269, 0.445, 0.2269, 1.0, 0.5, 1.0, 1.0, 0.8333, 1.0, 0.8333, 0.5, 0.8333, 0.5, 0.8333, 1.0, 0.6667, 1.0, 0.6667, 0.5, 0.6667, 0.5, 0.6667, 1.0, 0.5, 1.0, 0.5, 0.5, 0.5, 0.5, 0.5, 1.0, 0.3333, 1.0, 0.3333, 0.5, 0.4189, 0.1525, 0.4189, 0.3475, 0.4189, 0.3475, 0.4189, 0.1525, 0.3333, 0.5, 0.3333, 1.0, 0.1667, 1.0, 0.1667, 0.5, 0.1667, 0.5, 0.1667, 1.0, -8.941e-08, 1.0, -8.941e-08, 0.5, 0.1667, 0.5, -8.941e-08, 0.5, -8.941e-08, 0.5, 0.1667, 0.5, 0.4326, 0.25, 0.625, 0.25, 0.625, 0.3125, 0.4326, 0.3125, 0.4326, 0.3125, 0.625, 0.3125, 0.625, 0.375, 0.4326, 0.375, 0.4326, 0.375, 0.625, 0.375, 0.625, 0.4375, 0.4326, 0.4375, 0.125, 0.5501, 0.1875, 0.5501, 0.1875, 0.75, 0.125, 0.75, 0.1875, 0.5501, 0.25, 0.5501, 0.25, 0.75, 0.1875, 0.75, 0.25, 0.5501, 0.3125, 0.5501, 0.3125, 0.75, 0.25, 0.75, 0.5625, 0.75, 0.625, 0.75, 0.625, 0.8125, 0.5625, 0.8125, 0.4375, 0.8125, 0.4375, 0.8125, 0.4375, 0.8125, 0.4375, 0.8125, 0.5, 0.9375, 0.4375, 0.9375, 0.4375, 0.9375, 0.5, 0.9375, 0.625, 0.5, 0.6875, 0.5, 0.6875, 0.75, 0.625, 0.75, 0.625, 0.375, 0.625, 0.3125, 0.625, 0.3125, 0.625, 0.375, 0.5625, 0.8125, 0.625, 0.8125, 0.625, 0.8125, 0.5625, 0.8125, 0.25, 0.445, 0.4189, 0.3475, 0.4578, 0.37, 0.25, 0.49, 0.4189, 0.3475, 0.4189, 0.1525, 0.4578, 0.13, 0.4578, 0.37, 0.4189, 0.1525, 0.25, 0.05497, 0.25, 0.01, 0.4578, 0.13, 0.25, 0.05497, 0.0811, 0.1525, 0.04215, 0.13, 0.25, 0.01, 0.0811, 0.1525, 0.0811, 0.3475, 0.04215, 0.37, 0.04215, 0.13, 0.0811, 0.3475, 0.25, 0.445, 0.25, 0.49, 0.04215, 0.37, 0.4189, 0.3475, 0.25, 0.445, 0.0811, 0.3475, 0.0811, 0.1525, 0.25, 0.05497, 0.4189, 0.1525, 0.0811, 0.3475, 0.0811, 0.1525, 0.0811, 0.1525, 0.0811, 0.3475, 0.25, 0.05497, 0.4189, 0.1525, 0.4189, 0.1525, 0.25, 0.05497, 0.4189, 0.3475, 0.25, 0.445, 0.25, 0.445, 0.4189, 0.3475, 0.25, 0.445, 0.0811, 0.3475, 0.0811, 0.3475, 0.25, 0.445, 0.0811, 0.1525, 0.25, 0.05497, 0.25, 0.05497, 0.0811, 0.1525, 1.0, 0.5, 1.0, 1.0, 0.8333, 1.0, 0.8333, 0.5, 0.8333, 0.5, 0.8333, 1.0, 0.6667, 1.0, 0.6667, 0.5, 0.6667, 0.5, 0.6667, 1.0, 0.5, 1.0, 0.5, 0.5, 0.5, 0.5, 0.5, 1.0, 0.3333, 1.0, 0.3333, 0.5, 0.6667, 1.0, 0.8333, 1.0, 0.8333, 1.0, 0.6667, 1.0, 0.3333, 0.5, 0.3333, 1.0, 0.1667, 1.0, 0.1667, 0.5, 0.1667, 0.5, 0.1667, 1.0, -8.941e-08, 1.0, -8.941e-08, 0.5, 0.75, 0.49, 0.9578, 0.37, 0.9578, 0.13, 0.75, 0.01, 0.5422, 0.13, 0.5422, 0.37, 0.8333, 1.0, 1.0, 1.0, 1.0, 1.0, 0.8333, 1.0, 0.1667, 1.0, 0.3333, 1.0, 0.3333, 1.0, 0.1667, 1.0, 0.8333, 1.0, 1.0, 1.0, 1.0, 1.0, 0.8333, 1.0, 0.5, 1.0, 0.6667, 1.0, 0.6667, 1.0, 0.5, 1.0, -8.941e-08, 1.0, 0.1667, 1.0, 0.1667, 1.0, -8.941e-08, 1.0, 0.3333, 1.0, 0.5, 1.0, 0.5, 1.0, 0.3333, 1.0, 0.1667, 1.0, 0.3333, 1.0, 0.3333, 1.0, 0.1667, 1.0, -8.941e-08, 1.0, 0.1667, 1.0, 0.1667, 1.0, -8.941e-08, 1.0, 0.3333, 1.0, 0.5, 1.0, 0.5, 1.0, 0.3333, 1.0, 0.6667, 1.0, 0.8333, 1.0, 0.8333, 1.0, 0.6667, 1.0, 0.1667, 1.0, 0.3333, 1.0, 0.3333, 1.0, 0.1667, 1.0, 0.5, 1.0, 0.6667, 1.0, 0.6667, 1.0, 0.5, 1.0, 0.4578, 0.37, 0.25, 0.49, 0.04215, 0.37, 0.04215, 0.13, 0.25, 0.01, 0.4578, 0.13, 0.5, 1.0, 0.6667, 1.0, 0.6667, 1.0, 0.5, 1.0, 0.8333, 1.0, 1.0, 1.0, 1.0, 1.0, 0.8333, 1.0, -8.941e-08, 1.0, 0.1667, 1.0, 0.1667, 1.0, -8.941e-08, 1.0, 0.3333, 1.0, 0.5, 1.0, 0.5, 1.0, 0.3333, 1.0, 0.6667, 1.0, 0.8333, 1.0, 0.8333, 1.0, 0.6667, 1.0, 1.0, 0.5, 1.0, 1.0, 0.8333, 1.0, 0.8333, 0.5, 0.8333, 0.5, 0.8333, 1.0, 0.6667, 1.0, 0.6667, 0.5, 0.6667, 0.5, 0.6667, 1.0, 0.5, 1.0, 0.5, 0.5, 0.5, 0.5, 0.5, 1.0, 0.3333, 1.0, 0.3333, 0.5, 0.4578, 0.37, 0.25, 0.49, 0.04215, 0.37, 0.04215, 0.13, 0.25, 0.01, 0.4578, 0.13, 0.3333, 0.5, 0.3333, 1.0, 0.1667, 1.0, 0.1667, 0.5, 0.1667, 0.5, 0.1667, 1.0, -8.941e-08, 1.0, -8.941e-08, 0.5, 0.75, 0.49, 0.9578, 0.37, 0.9578, 0.13, 0.75, 0.01, 0.5422, 0.13, 0.5422, 0.37, 1.0, 0.5, 1.0, 1.0, 0.9167, 1.0, 0.9167, 0.5, 0.9167, 0.5, 0.9167, 1.0, 0.8333, 1.0, 0.8333, 0.5, 0.8333, 0.5, 0.8333, 1.0, 0.75, 1.0, 0.75, 0.5, 0.375, 0.4375, 0.4326, 0.4375, 0.4326, 0.5, 0.375, 0.5, 0.75, 0.5, 0.75, 1.0, 0.6667, 1.0, 0.6667, 0.5, 0.6019, 0.5231, 0.445, 0.5231, 0.4326, 0.5, 0.625, 0.5, 0.6667, 0.5, 0.6667, 1.0, 0.5833, 1.0, 0.5833, 0.5, 0.3981, 0.2269, 0.445, 0.2269, 0.4326, 0.25, 0.375, 0.25, 0.5833, 0.5, 0.5833, 1.0, 0.5, 1.0, 0.5, 0.5, 0.3981, 0.5231, 0.445, 0.5231, 0.445, 0.5231, 0.3981, 0.5231, 0.5, 0.5, 0.5, 1.0, 0.4167, 1.0, 0.4167, 0.5, 0.6019, 0.2269, 0.445, 0.2269, 0.445, 0.2269, 0.6019, 0.2269, 0.4167, 0.5, 0.4167, 1.0, 0.3333, 1.0, 0.3333, 0.5, 0.375, 0.25, 0.4326, 0.25, 0.4326, 0.3125, 0.375, 0.3125, 0.3333, 0.5, 0.3333, 1.0, 0.25, 1.0, 0.25, 0.5, 0.375, 0.3125, 0.4326, 0.3125, 0.4326, 0.375, 0.375, 0.375, 0.25, 0.5, 0.25, 1.0, 0.1667, 1.0, 0.1667, 0.5, 0.37, 0.4578, 0.25, 0.49, 0.13, 0.4578, 0.04215, 0.37, 0.01, 0.25, 0.04215, 0.13, 0.13, 0.04215, 0.25, 0.01, 0.37, 0.04215, 0.4578, 0.13, 0.49, 0.25, 0.4578, 0.37, 0.375, 0.375, 0.4326, 0.375, 0.4326, 0.4375, 0.375, 0.4375, 0.1667, 0.5, 0.1667, 1.0, 0.08333, 1.0, 0.08333, 0.5, 0.08333, 0.5, 0.08333, 1.0, 7.451e-08, 1.0, 7.451e-08, 0.5, 0.75, 0.49, 0.87, 0.4578, 0.9578, 0.37, 0.99, 0.25, 0.9578, 0.13, 0.87, 0.04215, 0.75, 0.01, 0.63, 0.04215, 0.5422, 0.13, 0.51, 0.25, 0.5422, 0.37, 0.63, 0.4578, 0.375, 0.2, 0.5962, 0.2, 0.5962, 0.25, 0.375, 0.25, 0.375, 0.25, 0.5962, 0.25, 0.5962, 0.5, 0.375, 0.5, 0.375, 0.7, 0.625, 0.7, 0.625, 0.75, 0.375, 0.75, 0.625, 0.75, 0.875, 0.75, 0.875, 0.75, 0.625, 0.75, 0.125, 0.7, 0.375, 0.7, 0.375, 0.75, 0.125, 0.75, 0.625, 0.7, 0.875, 0.7, 0.875, 0.75, 0.625, 0.75, 0.5962, 0.5, 0.875, 0.5, 0.875, 0.55, 0.5962, 0.55, 0.5962, 0.55, 0.875, 0.55, 0.875, 0.6, 0.5962, 0.6, 0.5962, 0.6, 0.875, 0.6, 0.875, 0.65, 0.625, 0.65, 0.625, 0.65, 0.875, 0.65, 0.875, 0.7, 0.625, 0.7, 0.125, 0.5, 0.375, 0.5, 0.375, 0.55, 0.125, 0.55, 0.125, 0.55, 0.375, 0.55, 0.375, 0.6, 0.125, 0.6, 0.125, 0.6, 0.375, 0.6, 0.375, 0.65, 0.125, 0.65, 0.125, 0.65, 0.375, 0.65, 0.375, 0.7, 0.125, 0.7, 0.375, 0.5, 0.5962, 0.5, 0.5962, 0.55, 0.375, 0.55, 0.375, 0.55, 0.5962, 0.55, 0.5962, 0.6, 0.375, 0.6, 0.375, 0.6, 0.5962, 0.6, 0.625, 0.65, 0.375, 0.65, 0.375, 0.65, 0.625, 0.65, 0.625, 0.7, 0.375, 0.7, 0.375, 0.0, 0.625, 0.0, 0.625, 0.05, 0.375, 0.05, 0.375, 0.05, 0.625, 0.05, 0.625, 0.1, 0.375, 0.1, 0.375, 0.1, 0.625, 0.1, 0.5962, 0.15, 0.375, 0.15, 0.375, 0.15, 0.5962, 0.15, 0.5962, 0.2, 0.375, 0.2, 0.375, 0.75, 0.625, 0.75, 0.625, 1.0, 0.375, 1.0, 0.375, 0.75, 0.625, 0.75, 0.625, 0.75, 0.375, 0.75, 0.625, 0.0, 0.375, 0.0, 0.375, 0.0, 0.625, 0.0, 0.125, 0.75, 0.375, 0.75, 0.375, 0.75, 0.125, 0.75, 0.4375, 0.0, 0.375, 0.0, 0.375, 0.0, 0.4375, 0.0, 0.5625, 0.9375, 0.5, 0.9375, 0.5, 0.9375, 0.5625, 0.9375, 0.8125, 0.5, 0.8125, 0.75, 0.8125, 0.75, 0.8125, 0.5, 0.4375, 0.875, 0.4375, 0.8125, 0.4375, 0.8125, 0.4375, 0.875, 0.625, 0.9375, 0.5625, 0.9375, 0.5625, 0.9375, 0.625, 0.9375, 0.4375, 0.9375, 0.4375, 0.875, 0.4375, 0.875, 0.4375, 0.9375, 0.4375, 0.75, 0.5, 0.75, 0.5, 0.8125, 0.4375, 0.8125, 0.5, 0.75, 0.5625, 0.75, 0.5625, 0.8125, 0.5, 0.8125, 0.6019, 0.7269, 0.5509, 0.7269, 0.5509, 0.7269, 0.6019, 0.7269, 0.5509, 0.7269, 0.5, 0.7269, 0.5, 0.7269, 0.5509, 0.7269, 0.5, 0.7269, 0.4491, 0.7269, 0.4491, 0.7269, 0.5, 0.7269, 0.3981, 0.7269, 0.4491, 0.7269, 0.4375, 0.75, 0.375, 0.75, 0.4491, 0.7269, 0.5, 0.7269, 0.5, 0.75, 0.4375, 0.75, 0.5, 0.7269, 0.5509, 0.7269, 0.5625, 0.75, 0.5, 0.75, 0.6019, 0.02314, 0.5509, 0.02314, 0.5625, 0.0, 0.625, 0.0, 0.5509, 0.02314, 0.5, 0.02314, 0.5, 0.0, 0.5625, 0.0, 0.5, 0.02314, 0.4491, 0.02314, 0.4375, 0.0, 0.5, 0.0, 0.3981, 0.02314, 0.4491, 0.02314, 0.4491, 0.02314, 0.3981, 0.02314, 0.4491, 0.02314, 0.5, 0.02314, 0.5, 0.02314, 0.4491, 0.02314, 0.5, 0.02314, 0.5509, 0.02314, 0.5509, 0.02314, 0.5, 0.02314, 0.4375, 0.75, 0.4375, 0.8125, 0.4375, 0.8125, 0.4375, 0.75, 0.4375, 0.9375, 0.5, 0.9375, 0.5, 1.0, 0.4375, 1.0, 0.5, 0.9375, 0.5625, 0.9375, 0.5625, 1.0, 0.5, 1.0, 0.4375, 0.75, 0.4375, 0.75, 0.4375, 0.75, 0.4375, 0.75, 0.4375, 0.8125, 0.4375, 0.875, 0.4375, 0.875, 0.4375, 0.8125, 0.3125, 0.75, 0.375, 0.75, 0.375, 0.75, 0.3125, 0.75, 0.4375, 0.9375, 0.4375, 0.9375, 0.4375, 0.9375, 0.4375, 0.9375, 0.375, 0.75, 0.375, 0.75, 0.375, 0.75, 0.375, 0.75, 0.4375, 0.9375, 0.4375, 1.0, 0.4375, 1.0, 0.4375, 0.9375, 0.375, 0.75, 0.4375, 0.75, 0.4375, 0.75, 0.375, 0.75, 0.4375, 1.0, 0.4375, 1.0, 0.4375, 1.0, 0.4375, 1.0, 0.25, 0.75, 0.3125, 0.75, 0.3125, 0.75, 0.25, 0.75, 0.4375, 0.9375, 0.4375, 1.0, 0.4375, 1.0, 0.4375, 0.9375, 0.1875, 0.75, 0.25, 0.75, 0.25, 0.75, 0.1875, 0.75, 0.4375, 0.75, 0.4375, 0.8125, 0.4375, 0.8125, 0.4375, 0.75, 0.125, 0.75, 0.1875, 0.75, 0.1875, 0.75, 0.125, 0.75, 0.4375, 0.75, 0.4375, 0.8125, 0.4375, 0.8125, 0.4375, 0.75, 0.4375, 0.8125, 0.4375, 0.875, 0.4375, 0.875, 0.4375, 0.8125, 0.4375, 1.0, 0.4375, 1.0, 0.4375, 1.0, 0.4375, 1.0, 0.4375, 0.9375, 0.4375, 1.0, 0.4375, 1.0, 0.4375, 0.9375, 0.125, 0.75, 0.125, 0.75, 0.125, 0.75, 0.125, 0.75, 0.4375, 0.875, 0.4375, 0.9375, 0.4375, 0.9375, 0.4375, 0.875, 0.4375, 0.875, 0.4375, 0.9375, 0.4375, 0.9375, 0.4375, 0.875, 0.4375, 1.0, 0.4375, 1.0, 0.4375, 1.0, 0.4375, 1.0, 0.375, 0.75, 0.4375, 0.75, 0.4375, 0.75, 0.375, 0.75, 0.4375, 0.9375, 0.4375, 1.0, 0.4375, 1.0, 0.4375, 0.9375, 0.125, 0.75, 0.125, 0.75, 0.125, 0.75, 0.125, 0.75, 0.4375, 0.9375, 0.4375, 0.9375, 0.4375, 0.9375, 0.4375, 0.9375, 0.4375, 0.75, 0.4375, 0.8125, 0.4375, 0.8125, 0.4375, 0.75, 0.4375, 0.0, 0.375, 0.0, 0.375, 0.0, 0.4375, 0.0, 0.6875, 0.75, 0.6875, 0.5, 0.6875, 0.5, 0.6875, 0.75, 0.4375, 0.0, 0.375, 0.0, 0.375, 0.0, 0.4375, 0.0, 0.5625, 0.8125, 0.625, 0.8125, 0.625, 0.875, 0.5625, 0.875, 0.5625, 0.875, 0.625, 0.875, 0.625, 0.9375, 0.5625, 0.9375, 0.7107, 0.5062, 0.75, 0.5062, 0.75, 0.7438, 0.7107, 0.7438, 0.75, 0.5062, 0.7893, 0.5062, 0.7893, 0.7438, 0.75, 0.7438, 0.4375, 0.875, 0.5, 0.875, 0.5, 0.9375, 0.4375, 0.9375, 0.5, 0.875, 0.5625, 0.875, 0.5625, 0.9375, 0.5, 0.9375, 0.4375, 0.8125, 0.4375, 0.875, 0.4375, 0.875, 0.4375, 0.8125, 0.4375, 0.8125, 0.5, 0.8125, 0.5, 0.875, 0.4375, 0.875, 0.5, 0.8125, 0.5625, 0.8125, 0.5625, 0.875, 0.5, 0.875, 0.4375, 0.875, 0.4375, 0.9375, 0.4375, 0.9375, 0.4375, 0.875, 0.4375, 0.875, 0.4375, 0.9375, 0.4375, 0.9375, 0.4375, 0.875, 0.4375, 0.8125, 0.4375, 0.875, 0.4375, 0.875, 0.4375, 0.8125, 0.5, 0.8125, 0.5625, 0.8125, 0.5625, 0.8125, 0.5, 0.8125, 0.625, 0.4375, 0.625, 0.375, 0.625, 0.375, 0.625, 0.4375, 0.4375, 0.8125, 0.5, 0.8125, 0.5, 0.8125, 0.4375, 0.8125, 0.4375, 0.8125, 0.4375, 0.8125, 0.4375, 0.8125, 0.4375, 0.8125, 0.7107, 0.7438, 0.75, 0.7438, 0.75, 0.75, 0.6875, 0.75, 0.75, 0.7438, 0.7893, 0.7438, 0.8125, 0.75, 0.75, 0.75, 0.7893, 0.5062, 0.75, 0.5062, 0.75, 0.5, 0.8125, 0.5, 0.75, 0.5062, 0.7107, 0.5062, 0.6875, 0.5, 0.75, 0.5, 0.7107, 0.5062, 0.7107, 0.7438, 0.6875, 0.75, 0.6875, 0.5, 0.7893, 0.7438, 0.7893, 0.5062, 0.8125, 0.5, 0.8125, 0.75, 0.375, 1.0, 0.4375, 1.0, 0.4375, 1.0, 0.375, 1.0, 0.375, 0.75, 0.375, 0.75, 0.375, 0.75, 0.375, 0.75, 0.4375, 0.9375, 0.4375, 1.0, 0.4375, 1.0, 0.4375, 0.9375, 0.4375, 1.0, 0.4375, 1.0, 0.4375, 1.0, 0.4375, 1.0, 0.4375, 0.75, 0.4375, 0.8125, 0.4375, 0.8125, 0.4375, 0.75, 0.375, 0.75, 0.375, 0.75, 0.375, 0.75, 0.375, 0.75, 0.25, 0.75, 0.3125, 0.75, 0.3125, 0.75, 0.25, 0.75, 0.4375, 0.8125, 0.4375, 0.875, 0.4375, 0.875, 0.4375, 0.8125, 0.4375, 0.75, 0.4375, 0.75, 0.4375, 0.75, 0.4375, 0.75, 0.1875, 0.75, 0.25, 0.75, 0.25, 0.75, 0.1875, 0.75, 0.4375, 0.875, 0.4375, 0.9375, 0.4375, 0.9375, 0.4375, 0.875, 0.125, 0.75, 0.1875, 0.75, 0.1875, 0.75, 0.125, 0.75, 0.375, 0.75, 0.4375, 0.75, 0.4375, 0.75, 0.375, 0.75, 0.4375, 1.0, 0.4375, 1.0, 0.4375, 1.0, 0.4375, 1.0, 0.375, 0.75, 0.375, 0.75, 0.375, 0.75, 0.375, 0.75, 0.3125, 0.75, 0.375, 0.75, 0.375, 0.75, 0.3125, 0.75, 0.4375, 0.75, 0.4375, 0.8125, 0.4375, 0.8125, 0.4375, 0.75, 0.375, 0.75, 0.375, 0.75, 0.375, 0.75, 0.375, 0.75, 0.25, 0.75, 0.3125, 0.75, 0.3125, 0.75, 0.25, 0.75, 0.4375, 0.8125, 0.4375, 0.875, 0.4375, 0.875, 0.4375, 0.8125, 0.4375, 0.75, 0.4375, 0.75, 0.4375, 0.75, 0.4375, 0.75, 0.1875, 0.75, 0.25, 0.75, 0.25, 0.75, 0.1875, 0.75, 0.4375, 0.875, 0.4375, 0.9375, 0.4375, 0.9375, 0.4375, 0.875, 0.125, 0.75, 0.1875, 0.75, 0.1875, 0.75, 0.125, 0.75, 0.375, 0.75, 0.375, 0.75, 0.375, 0.75, 0.375, 0.75, 0.375, 0.75, 0.375, 0.75, 0.375, 0.75, 0.375, 0.75, 0.375, 0.75, 0.375, 0.75, 0.375, 0.75, 0.375, 0.75, 0.3125, 0.75, 0.375, 0.75, 0.375, 0.75, 0.3125, 0.75, 0.125, 0.75, 0.125, 0.75, 0.125, 0.75, 0.125, 0.75, 0.125, 0.75, 0.125, 0.75, 0.125, 0.75, 0.125, 0.75, 0.4375, 0.9375, 0.4375, 1.0, 0.4375, 1.0, 0.4375, 0.9375, 0.125, 0.75, 0.125, 0.75, 0.125, 0.75, 0.125, 0.75, 0.4375, 0.8125, 0.4375, 0.875, 0.4375, 0.875, 0.4375, 0.8125, 0.4375, 0.75, 0.4375, 0.75, 0.4375, 0.75, 0.4375, 0.75, 0.4375, 0.875, 0.4375, 0.9375, 0.4375, 0.9375, 0.4375, 0.875, 0.375, 0.0, 0.375, 0.0, 0.375, 0.0, 0.375, 0.0, 0.125, 0.75, 0.125, 0.75, 0.125, 0.75, 0.125, 0.75, 0.125, 0.75, 0.125, 0.75, 0.125, 0.75, 0.125, 0.75, 0.3125, 0.75, 0.375, 0.75, 0.375, 0.75, 0.3125, 0.75, 0.375, 0.0, 0.375, 0.0, 0.375, 0.0, 0.375, 0.0, 0.4375, 0.75, 0.375, 0.75, 0.375, 0.75, 0.4375, 0.75, 0.125, 0.75, 0.1875, 0.75, 0.1875, 0.75, 0.125, 0.75, 0.4375, 0.9375, 0.4375, 1.0, 0.4375, 1.0, 0.4375, 0.9375, 0.4375, 0.75, 0.4375, 0.75, 0.4375, 0.75, 0.4375, 0.75, 0.1875, 0.75, 0.25, 0.75, 0.25, 0.75, 0.1875, 0.75, 0.4375, 0.75, 0.4375, 0.8125, 0.4375, 0.8125, 0.4375, 0.75, 0.375, 0.75, 0.375, 0.75, 0.375, 0.75, 0.375, 0.75, 0.25, 0.75, 0.3125, 0.75, 0.3125, 0.75, 0.25, 0.75, 0.125, 0.75, 0.1875, 0.75, 0.1875, 0.75, 0.125, 0.75, 0.25, 0.75, 0.3125, 0.75, 0.3125, 0.75, 0.25, 0.75, 0.1875, 0.75, 0.25, 0.75, 0.25, 0.75, 0.1875, 0.75, 0.1875, 0.75, 0.25, 0.75, 0.25, 0.75, 0.1875, 0.75, 0.3125, 0.75, 0.375, 0.75, 0.375, 0.75, 0.3125, 0.75, 0.25, 0.75, 0.3125, 0.75, 0.3125, 0.75, 0.25, 0.75, 0.375, 0.875, 0.4375, 0.875, 0.4375, 0.9375, 0.375, 0.9375, 0.375, 0.8125, 0.4375, 0.8125, 0.4375, 0.875, 0.375, 0.875, 0.375, 0.75, 0.4375, 0.75, 0.4375, 0.8125, 0.375, 0.8125, 0.375, 0.9375, 0.4375, 0.9375, 0.4375, 1.0, 0.375, 1.0, 0.3125, 0.75, 0.375, 0.75, 0.375, 0.75, 0.3125, 0.75, 0.125, 0.75, 0.1875, 0.75, 0.1875, 0.75, 0.125, 0.75, 0.25, 0.75, 0.3125, 0.75, 0.3125, 0.75, 0.25, 0.75, 0.3125, 0.75, 0.375, 0.75, 0.375, 0.75, 0.3125, 0.75, 0.1875, 0.75, 0.25, 0.75, 0.25, 0.75, 0.1875, 0.75, 0.125, 0.75, 0.1875, 0.75, 0.1875, 0.75, 0.125, 0.75, 0.375, 0.75, 0.375, 0.75, 0.375, 0.75, 0.375, 0.75, 0.375, 0.75, 0.4375, 0.75, 0.4375, 0.75, 0.375, 0.75, 0.375, 0.75, 0.4375, 0.75, 0.4375, 0.75, 0.375, 0.75, 0.375, 0.75, 0.375, 0.75, 0.375, 0.75, 0.375, 0.75, 0.375, 0.75, 0.375, 0.75, 0.375, 0.75, 0.375, 0.75, 0.4375, 0.0, 0.375, 0.0, 0.375, 0.0, 0.4375, 0.0, 0.375, 0.0, 0.375, 0.0, 0.375, 0.0, 0.375, 0.0, 0.375, 0.0, 0.375, 0.0, 0.375, 0.0, 0.375, 0.0, 0.4375, 0.0, 0.375, 0.0, 0.375, 0.0, 0.4375, 0.0, 0.375, 0.0, 0.375, 0.0, 0.375, 0.0, 0.375, 0.0, 0.375, 0.75, 0.375, 0.75, 0.375, 0.75, 0.375, 0.75, 0.375, 0.75, 0.375, 0.75, 0.375, 0.75, 0.375, 0.75, 0.375, 0.75, 0.375, 0.75, 0.375, 0.75, 0.375, 0.75, 0.375, 0.0, 0.375, 0.0, 0.375, 0.0, 0.375, 0.0, 0.375, 0.0, 0.375, 0.0, 0.375, 0.0, 0.375, 0.0, 0.4375, 0.0, 0.375, 0.0, 0.375, 0.0, 0.4375, 0.0, 0.375, 0.0, 0.375, 0.0, 0.375, 0.0, 0.375, 0.0, 0.375, 0.75, 0.4375, 0.75, 0.4375, 0.75, 0.375, 0.75, 0.375, 0.0, 0.375, 0.0, 0.375, 0.0, 0.375, 0.0, 0.375, 0.0, 0.375, 0.0, 0.375, 0.0, 0.375, 0.0, 0.4375, 0.0, 0.375, 0.0, 0.375, 0.0, 0.4375, 0.0, 0.375, 0.0, 0.375, 0.0, 0.375, 0.0, 0.375, 0.0, 0.375, 0.75, 0.4375, 0.75, 0.4375, 0.75, 0.375, 0.75, 0.375, 0.75, 0.375, 0.75, 0.375, 0.75, 0.375, 0.75, 0.375, 0.75, 0.375, 0.75, 0.375, 0.75, 0.375, 0.75, 0.375, 0.75, 0.375, 0.75, 0.375, 0.75, 0.375, 0.75, 0.375, 0.0, 0.375, 0.0, 0.375, 0.0, 0.375, 0.0, 0.4375, 0.0, 0.375, 0.0, 0.375, 0.0, 0.4375, 0.0, 0.375, 0.0, 0.375, 0.0, 0.375, 0.0, 0.375, 0.0, 0.375, 0.75, 0.4375, 0.75, 0.4375, 0.75, 0.375, 0.75, 0.375, 0.75, 0.375, 0.75, 0.375, 0.75, 0.375, 0.75, 0.375, 0.75, 0.375, 0.75, 0.375, 0.75, 0.375, 0.75, 0.375, 0.75, 0.375, 0.75, 0.375, 0.75, 0.375, 0.75, 0.375, 0.0, 0.375, 0.0, 0.375, 0.0, 0.375, 0.0, 0.375, 0.375, 0.375, 0.4375, 0.375, 0.4375, 0.375, 0.375, 0.375, 0.25, 0.375, 0.3125, 0.375, 0.3125, 0.375, 0.25, 0.4326, 0.375, 0.4326, 0.3125, 0.4326, 0.3125, 0.4326, 0.375, 0.375, 0.4375, 0.375, 0.5, 0.375, 0.5, 0.375, 0.4375, 0.375, 0.4375, 0.375, 0.5, 0.4326, 0.5, 0.4326, 0.4375, 0.375, 0.25, 0.375, 0.3125, 0.4326, 0.3125, 0.4326, 0.25, 0.375, 0.3125, 0.375, 0.375, 0.4326, 0.375, 0.4326, 0.3125, 0.375, 0.375, 0.375, 0.4375, 0.4326, 0.4375, 0.4326, 0.375, 0.4326, 0.4375, 0.4326, 0.375, 0.4326, 0.375, 0.4326, 0.4375, 0.375, 0.5, 0.4326, 0.5, 0.4326, 0.5, 0.375, 0.5, 0.375, 0.3125, 0.375, 0.375, 0.375, 0.375, 0.375, 0.3125, 0.4326, 0.5, 0.4326, 0.4375, 0.4326, 0.4375, 0.4326, 0.5, 0.4326, 0.25, 0.375, 0.25, 0.375, 0.25, 0.4326, 0.25, 0.4326, 0.3125, 0.4326, 0.25, 0.4326, 0.25, 0.4326, 0.3125, 0.375, 0.4375, 0.375, 0.375, 0.375, 0.375, 0.375, 0.4375, 0.375, 0.3125, 0.375, 0.25, 0.375, 0.25, 0.375, 0.3125, 0.375, 0.25, 0.4326, 0.25, 0.4326, 0.25, 0.375, 0.25, 0.4326, 0.4375, 0.4326, 0.5, 0.4326, 0.5, 0.4326, 0.4375, 0.4326, 0.25, 0.4326, 0.3125, 0.4326, 0.3125, 0.4326, 0.25, 0.4326, 0.3125, 0.4326, 0.375, 0.4326, 0.375, 0.4326, 0.3125, 0.375, 0.5, 0.375, 0.4375, 0.375, 0.4375, 0.375, 0.5, 0.375, 0.375, 0.375, 0.3125, 0.375, 0.3125, 0.375, 0.375, 0.4326, 0.5, 0.375, 0.5, 0.375, 0.5, 0.4326, 0.5, 0.4326, 0.375, 0.4326, 0.4375, 0.4326, 0.4375, 0.4326, 0.375, 0.4326, 0.3125, 0.4326, 0.375, 0.4326, 0.375, 0.4326, 0.3125, 0.375, 0.3125, 0.375, 0.25, 0.375, 0.25, 0.375, 0.3125, 0.375, 0.4375, 0.375, 0.375, 0.375, 0.375, 0.375, 0.4375, 0.375, 0.25, 0.4326, 0.25, 0.4326, 0.25, 0.375, 0.25, 0.4326, 0.4375, 0.4326, 0.5, 0.4326, 0.5, 0.4326, 0.4375, 0.375, 0.375, 0.375, 0.3125, 0.375, 0.3125, 0.375, 0.375, 0.4326, 0.5, 0.375, 0.5, 0.375, 0.5, 0.4326, 0.5, 0.4326, 0.25, 0.4326, 0.3125, 0.4326, 0.3125, 0.4326, 0.25, 0.4326, 0.375, 0.4326, 0.4375, 0.4326, 0.4375, 0.4326, 0.375, 0.375, 0.5, 0.375, 0.4375, 0.375, 0.4375, 0.375, 0.5, 0.375, 0.25, 0.4326, 0.25, 0.4326, 0.25, 0.375, 0.25, 0.4326, 0.4375, 0.4326, 0.5, 0.4326, 0.5, 0.4326, 0.4375, 0.4326, 0.25, 0.4326, 0.3125, 0.4326, 0.3125, 0.4326, 0.25, 0.4326, 0.25, 0.4326, 0.3125, 0.4326, 0.3125, 0.4326, 0.25, 0.4326, 0.3125, 0.4326, 0.375, 0.4326, 0.375, 0.4326, 0.3125, 0.375, 0.3125, 0.375, 0.25, 0.375, 0.25, 0.375, 0.3125, 0.375, 0.5, 0.375, 0.4375, 0.375, 0.4375, 0.375, 0.5, 0.375, 0.375, 0.375, 0.3125, 0.375, 0.3125, 0.375, 0.375, 0.4326, 0.5, 0.375, 0.5, 0.375, 0.5, 0.4326, 0.5, 0.375, 0.4375, 0.375, 0.375, 0.375, 0.375, 0.375, 0.4375, 0.375, 0.4375, 0.375, 0.375, 0.375, 0.375, 0.375, 0.4375, 0.4326, 0.5, 0.375, 0.5, 0.375, 0.5, 0.4326, 0.5, 0.4326, 0.375, 0.4326, 0.4375, 0.4326, 0.4375, 0.4326, 0.375, 0.375, 0.3125, 0.375, 0.25, 0.375, 0.25, 0.375, 0.3125, 0.4326, 0.3125, 0.4326, 0.375, 0.4326, 0.375, 0.4326, 0.3125, 0.4326, 0.4375, 0.4326, 0.5, 0.4326, 0.5, 0.4326, 0.4375, 0.375, 0.375, 0.375, 0.3125, 0.375, 0.3125, 0.375, 0.375, 0.375, 0.5, 0.375, 0.4375, 0.375, 0.4375, 0.375, 0.5, 0.375, 0.25, 0.4326, 0.25, 0.4326, 0.25, 0.375, 0.25, 0.4326, 0.375, 0.4326, 0.4375, 0.4326, 0.4375, 0.4326, 0.375, 0.4326, 0.25, 0.4326, 0.3125, 0.4326, 0.3125, 0.4326, 0.25, 0.4326, 0.3125, 0.4326, 0.375, 0.4326, 0.375, 0.4326, 0.3125, 0.375, 0.5, 0.375, 0.4375, 0.375, 0.4375, 0.375, 0.5, 0.375, 0.375, 0.375, 0.3125, 0.375, 0.3125, 0.375, 0.375, 0.4326, 0.5, 0.375, 0.5, 0.375, 0.5, 0.4326, 0.5, 0.4326, 0.375, 0.4326, 0.4375, 0.4326, 0.4375, 0.4326, 0.375, 0.375, 0.4375, 0.375, 0.375, 0.375, 0.375, 0.375, 0.4375, 0.375, 0.3125, 0.375, 0.25, 0.375, 0.25, 0.375, 0.3125, 0.375, 0.25, 0.4326, 0.25, 0.4326, 0.25, 0.375, 0.25, 0.4326, 0.4375, 0.4326, 0.5, 0.4326, 0.5, 0.4326, 0.4375, 0.4326, 0.5, 0.375, 0.5, 0.375, 0.5, 0.4326, 0.5, 0.4326, 0.375, 0.4326, 0.4375, 0.4326, 0.4375, 0.4326, 0.375, 0.375, 0.4375, 0.375, 0.375, 0.375, 0.375, 0.375, 0.4375, 0.375, 0.3125, 0.375, 0.25, 0.375, 0.25, 0.375, 0.3125, 0.375, 0.25, 0.4326, 0.25, 0.4326, 0.25, 0.375, 0.25, 0.4326, 0.4375, 0.4326, 0.5, 0.4326, 0.5, 0.4326, 0.4375, 0.4326, 0.25, 0.4326, 0.3125, 0.4326, 0.3125, 0.4326, 0.25, 0.4326, 0.3125, 0.4326, 0.375, 0.4326, 0.375, 0.4326, 0.3125, 0.375, 0.5, 0.375, 0.4375, 0.375, 0.4375, 0.375, 0.5, 0.375, 0.375, 0.375, 0.3125, 0.375, 0.3125, 0.375, 0.375, 0.5, 0.9375, 0.5, 0.9375, 0.4375, 0.9375, 0.4375, 0.9375, 0.5625, 0.9375, 0.5625, 0.9375, 0.5, 0.9375, 0.5, 0.9375, 0.625, 0.9375, 0.625, 0.9375, 0.5625, 0.9375, 0.5625, 0.9375, 0.4375, 0.9375, 0.4375, 0.9375, 0.4375, 0.9375, 0.4375, 0.9375, 0.4375, 0.9375, 0.4375, 0.9375, 0.4375, 0.9375, 0.4375, 0.9375, 0.5, 0.9375, 0.4375, 0.9375, 0.4375, 0.9375, 0.5, 0.9375, 0.5625, 0.9375, 0.5, 0.9375, 0.5, 0.9375, 0.5625, 0.9375, 0.625, 0.9375, 0.5625, 0.9375, 0.5625, 0.9375, 0.625, 0.9375, 0.4375, 0.9375, 0.4375, 0.9375, 0.4375, 0.9375, 0.4375, 0.9375, 0.4375, 0.9375, 0.4375, 0.9375, 0.4375, 0.9375, 0.4375, 0.9375, 0.4375, 0.9375, 0.5, 0.9375, 0.5, 0.9375, 0.4375, 0.9375, 0.5, 0.9375, 0.4375, 0.9375, 0.4375, 0.9375, 0.5, 0.9375, 0.4375, 0.9375, 0.4375, 0.9375, 0.4375, 0.9375, 0.4375, 0.9375, 0.4375, 0.9375, 0.4375, 0.9375, 0.4375, 0.9375, 0.4375, 0.9375, 0.625, 0.9375, 0.625, 0.9375, 0.625, 0.9375, 0.625, 0.9375, 0.5625, 0.9375, 0.625, 0.9375, 0.625, 0.9375, 0.5625, 0.9375, 0.625, 0.9375, 0.5625, 0.9375, 0.5625, 0.9375, 0.625, 0.9375, 0.4375, 0.9375, 0.4375, 0.9375, 0.4375, 0.9375, 0.4375, 0.9375, 0.4375, 0.9375, 0.4375, 0.9375, 0.4375, 0.9375, 0.4375, 0.9375, 0.5, 0.9375, 0.5625, 0.9375, 0.5625, 0.9375, 0.5, 0.9375, 0.5625, 0.9375, 0.5, 0.9375, 0.5, 0.9375, 0.5625, 0.9375, 0.4375, 0.9375, 0.4375, 0.9375, 0.4375, 0.9375, 0.4375, 0.9375, 0.625, 0.9375, 0.5625, 0.9375, 0.5625, 0.9375, 0.625, 0.9375, 0.5625, 0.9375, 0.625, 0.9375, 0.625, 0.9375, 0.5625, 0.9375, 0.625, 0.9375, 0.625, 0.9375, 0.625, 0.9375, 0.625, 0.9375, 0.5625, 0.9375, 0.5625, 0.9375, 0.5625, 0.9375, 0.5625, 0.9375, 0.5625, 0.9375, 0.5625, 0.9375, 0.5625, 0.9375, 0.5625, 0.9375, 0.5625, 0.9375, 0.5625, 0.9375, 0.5625, 0.9375, 0.5625, 0.9375, 0.5625, 0.9375, 0.5625, 0.9375, 0.5625, 0.9375, 0.5625, 0.9375, 0.5625, 0.9375, 0.5625, 0.9375, 0.5625, 0.9375, 0.5625, 0.9375, 0.625, 0.9375, 0.625, 0.9375, 0.625, 0.9375, 0.625, 0.9375, 0.625, 0.9375, 0.625, 0.9375, 0.625, 0.9375, 0.625, 0.9375, 0.625, 0.9375, 0.625, 0.9375, 0.625, 0.9375, 0.625, 0.9375, 0.625, 0.9375, 0.625, 0.9375, 0.625, 0.9375, 0.625, 0.9375, 0.5625, 0.9375, 0.625, 0.9375, 0.625, 0.9375, 0.5625, 0.9375, 0.5625, 0.9375, 0.625, 0.9375, 0.625, 0.9375, 0.5625, 0.9375, 0.5625, 0.9375, 0.625, 0.9375, 0.625, 0.9375, 0.5625, 0.9375, 0.5625, 0.9375, 0.625, 0.9375, 0.625, 0.9375, 0.5625, 0.9375, 0.625, 0.9375, 0.5625, 0.9375, 0.5625, 0.9375, 0.625, 0.9375, 0.625, 0.9375, 0.5625, 0.9375, 0.5625, 0.9375, 0.625, 0.9375, 0.625, 0.9375, 0.5625, 0.9375, 0.5625, 0.9375, 0.625, 0.9375, 0.625, 0.9375, 0.5625, 0.9375, 0.5625, 0.9375, 0.625, 0.9375, 1.0, 0.5, 1.0, 1.0, 0.8333, 1.0, 0.8333, 0.5, 0.8333, 0.5, 0.8333, 1.0, 0.6667, 1.0, 0.6667, 0.5, 0.6667, 0.5, 0.6667, 1.0, 0.5, 1.0, 0.5, 0.5, 0.5, 0.5, 0.5, 1.0, 0.3333, 1.0, 0.3333, 0.5, 0.4578, 0.37, 0.25, 0.49, 0.04215, 0.37, 0.04215, 0.13, 0.25, 0.01, 0.4578, 0.13, 0.3333, 0.5, 0.3333, 1.0, 0.1667, 1.0, 0.1667, 0.5, 0.1667, 0.5, 0.1667, 1.0, -8.941e-08, 1.0, -8.941e-08, 0.5, 0.75, 0.49, 0.9578, 0.37, 0.9578, 0.13, 0.75, 0.01, 0.5422, 0.13, 0.5422, 0.37, 1.0, 0.5, 0.8333, 0.5, 0.8333, 0.5, 1.0, 0.5, 0.5, 0.5, 0.3333, 0.5, 0.3333, 0.5, 0.5, 0.5, 0.8333, 0.5, 0.6667, 0.5, 0.6667, 0.5, 0.8333, 0.5, 0.3333, 0.5, 0.1667, 0.5, 0.1667, 0.5, 0.3333, 0.5, 1.0, 0.5, 0.8333, 0.5, 0.8333, 0.5, 1.0, 0.5, 0.6667, 0.5, 0.5, 0.5, 0.5, 0.5, 0.6667, 0.5, 0.75, 0.05901, 0.5846, 0.1545, 0.5846, 0.1545, 0.75, 0.05901, 0.1667, 0.5, -8.941e-08, 0.5, -8.941e-08, 0.5, 0.1667, 0.5, 0.5, 0.5, 0.3333, 0.5, 0.3333, 0.5, 0.5, 0.5, 0.8333, 0.5, 0.6667, 0.5, 0.6667, 0.5, 0.8333, 0.5, 0.3333, 0.5, 0.1667, 0.5, 0.1667, 0.5, 0.3333, 0.5, 0.6667, 0.5, 0.5, 0.5, 0.5, 0.5, 0.6667, 0.5, 0.375, 0.0, 0.625, 0.0, 0.625, 0.25, 0.375, 0.25, 0.375, 0.25, 0.625, 0.25, 0.625, 0.5, 0.375, 0.5, 0.375, 0.5, 0.625, 0.5, 0.625, 0.75, 0.375, 0.75, 0.375, 0.75, 0.625, 0.75, 0.625, 1.0, 0.375, 1.0, 0.375, 0.25, 0.375, 0.5, 0.375, 0.5, 0.375, 0.25, 0.625, 0.5, 0.875, 0.5, 0.875, 0.75, 0.625, 0.75, 0.375, 0.75, 0.375, 1.0, 0.375, 1.0, 0.375, 0.75, 0.375, 0.0, 0.375, 0.25, 0.375, 0.25, 0.375, 0.0, 0.375, 0.5, 0.375, 0.75, 0.375, 0.75, 0.375, 0.5, 0.375, 0.75, 0.375, 1.0, 0.375, 1.0, 0.375, 0.75, 0.125, 0.5, 0.375, 0.5, 0.375, 0.75, 0.125, 0.75, 0.375, 0.25, 0.375, 0.5, 0.375, 0.5, 0.375, 0.25, 0.375, 0.5, 0.375, 0.75, 0.375, 0.75, 0.375, 0.5, 0.375, 0.0, 0.375, 0.25, 0.375, 0.25, 0.375, 0.0, 0.75, 0.49, 0.5422, 0.37, 0.5422, 0.13, 0.75, 0.01, 0.9578, 0.13, 0.9578, 0.37, 0.9154, 0.3455, 0.75, 0.441, 0.75, 0.49, 0.9578, 0.37, 0.9154, 0.1545, 0.9154, 0.3455, 0.9578, 0.37, 0.9578, 0.13, 0.75, 0.05901, 0.9154, 0.1545, 0.9578, 0.13, 0.75, 0.01, 0.5846, 0.1545, 0.75, 0.05901, 0.75, 0.01, 0.5422, 0.13, 0.5846, 0.3455, 0.5846, 0.1545, 0.5422, 0.13, 0.5422, 0.37, 0.75, 0.441, 0.5846, 0.3455, 0.5422, 0.37, 0.75, 0.49, 0.75, 0.441, 0.9154, 0.3455, 0.9154, 0.1545, 0.75, 0.05901, 0.5846, 0.1545, 0.5846, 0.3455, 0.9154, 0.3455, 0.9154, 0.1545, 0.9154, 0.1545, 0.9154, 0.3455, 0.5846, 0.1545, 0.5846, 0.3455, 0.5846, 0.3455, 0.5846, 0.1545, 0.9154, 0.1545, 0.75, 0.05901, 0.75, 0.05901, 0.9154, 0.1545, 0.75, 0.441, 0.9154, 0.3455, 0.9154, 0.3455, 0.75, 0.441, 0.5846, 0.3455, 0.75, 0.441, 0.75, 0.441, 0.5846, 0.3455, 0.5584, 0.1394, 0.5584, 0.3606, 0.5584, 0.3606, 0.5584, 0.1394, 0.5422, 0.37, 0.75, 0.49, 0.75, 0.49, 0.5422, 0.37, 0.75, 0.01, 0.5422, 0.13, 0.5422, 0.13, 0.75, 0.01, 0.9578, 0.37, 0.9578, 0.13, 0.9578, 0.13, 0.9578, 0.37, 0.5422, 0.13, 0.5422, 0.37, 0.5422, 0.37, 0.5422, 0.13, 0.9578, 0.13, 0.75, 0.01, 0.75, 0.01, 0.9578, 0.13, 0.75, 0.49, 0.9578, 0.37, 0.9578, 0.37, 0.75, 0.49, 0.9416, 0.3606, 0.75, 0.4712, 0.75, 0.49, 0.9578, 0.37, 0.9416, 0.1394, 0.9416, 0.3606, 0.9578, 0.37, 0.9578, 0.13, 0.75, 0.02878, 0.9416, 0.1394, 0.9578, 0.13, 0.75, 0.01, 0.5584, 0.1394, 0.75, 0.02878, 0.75, 0.01, 0.5422, 0.13, 0.5584, 0.3606, 0.5584, 0.1394, 0.5422, 0.13, 0.5422, 0.37, 0.75, 0.4712, 0.5584, 0.3606, 0.5422, 0.37, 0.75, 0.49, 0.75, 0.4496, 0.9228, 0.3498, 0.9228, 0.3498, 0.75, 0.4496, 0.9416, 0.1394, 0.75, 0.02878, 0.75, 0.02878, 0.9416, 0.1394, 0.75, 0.4712, 0.9416, 0.3606, 0.9416, 0.3606, 0.75, 0.4712, 0.5584, 0.3606, 0.75, 0.4712, 0.75, 0.4712, 0.5584, 0.3606, 0.75, 0.02878, 0.5584, 0.1394, 0.5584, 0.1394, 0.75, 0.02878, 0.9416, 0.3606, 0.9416, 0.1394, 0.9416, 0.1394, 0.9416, 0.3606, 0.9228, 0.3498, 0.75, 0.4496, 0.75, 0.4712, 0.9416, 0.3606, 0.9228, 0.1502, 0.9228, 0.3498, 0.9416, 0.3606, 0.9416, 0.1394, 0.75, 0.05045, 0.9228, 0.1502, 0.9416, 0.1394, 0.75, 0.02878, 0.5772, 0.1502, 0.75, 0.05045, 0.75, 0.02878, 0.5584, 0.1394, 0.5772, 0.3498, 0.5772, 0.1502, 0.5584, 0.1394, 0.5584, 0.3606, 0.75, 0.4496, 0.5772, 0.3498, 0.5584, 0.3606, 0.75, 0.4712, 0.75, 0.49, 0.5422, 0.37, 0.5422, 0.13, 0.75, 0.01, 0.9578, 0.13, 0.9578, 0.37, 0.5584, 0.1394, 0.5584, 0.3606, 0.5584, 0.3606, 0.5584, 0.1394, 0.5422, 0.37, 0.75, 0.49, 0.75, 0.49, 0.5422, 0.37, 0.75, 0.01, 0.5422, 0.13, 0.5422, 0.13, 0.75, 0.01, 0.9578, 0.37, 0.9578, 0.13, 0.9578, 0.13, 0.9578, 0.37, 0.5422, 0.13, 0.5422, 0.37, 0.5422, 0.37, 0.5422, 0.13, 0.9578, 0.13, 0.75, 0.01, 0.75, 0.01, 0.9578, 0.13, 0.75, 0.49, 0.9578, 0.37, 0.9578, 0.37, 0.75, 0.49, 0.9416, 0.3606, 0.75, 0.4712, 0.75, 0.49, 0.9578, 0.37, 0.9416, 0.1394, 0.9416, 0.3606, 0.9578, 0.37, 0.9578, 0.13, 0.75, 0.02878, 0.9416, 0.1394, 0.9578, 0.13, 0.75, 0.01, 0.5584, 0.1394, 0.75, 0.02878, 0.75, 0.01, 0.5422, 0.13, 0.5584, 0.3606, 0.5584, 0.1394, 0.5422, 0.13, 0.5422, 0.37, 0.75, 0.4712, 0.5584, 0.3606, 0.5422, 0.37, 0.75, 0.49, 0.9228, 0.1502, 0.75, 0.05045, 0.75, 0.05045, 0.9228, 0.1502, 0.9416, 0.1394, 0.75, 0.02878, 0.75, 0.02878, 0.9416, 0.1394, 0.75, 0.4712, 0.9416, 0.3606, 0.9416, 0.3606, 0.75, 0.4712, 0.5584, 0.3606, 0.75, 0.4712, 0.75, 0.4712, 0.5584, 0.3606, 0.75, 0.02878, 0.5584, 0.1394, 0.5584, 0.1394, 0.75, 0.02878, 0.9416, 0.3606, 0.9416, 0.1394, 0.9416, 0.1394, 0.9416, 0.3606, 0.9228, 0.3498, 0.75, 0.4496, 0.75, 0.4712, 0.9416, 0.3606, 0.9228, 0.1502, 0.9228, 0.3498, 0.9416, 0.3606, 0.9416, 0.1394, 0.75, 0.05045, 0.9228, 0.1502, 0.9416, 0.1394, 0.75, 0.02878, 0.5772, 0.1502, 0.75, 0.05045, 0.75, 0.02878, 0.5584, 0.1394, 0.5772, 0.3498, 0.5772, 0.1502, 0.5584, 0.1394, 0.5584, 0.3606, 0.75, 0.4496, 0.5772, 0.3498, 0.5584, 0.3606, 0.75, 0.4712, 0.75, 0.4496, 0.9228, 0.3498, 0.9228, 0.3498, 0.75, 0.4496, 0.5772, 0.3498, 0.75, 0.4496, 0.75, 0.4496, 0.5772, 0.3498, 0.75, 0.05045, 0.5772, 0.1502, 0.5772, 0.1502, 0.75, 0.05045, 0.9228, 0.3498, 0.9228, 0.1502, 0.9228, 0.1502, 0.9228, 0.3498, 0.5772, 0.1502, 0.5772, 0.3498, 0.5772, 0.3498, 0.5772, 0.1502, 0.9228, 0.1502, 0.75, 0.05045, 0.75, 0.05045, 0.9228, 0.1502, 0.75, 0.4496, 0.9228, 0.3498, 0.9228, 0.1502, 0.75, 0.05045, 0.5772, 0.1502, 0.5772, 0.3498, 0.5772, 0.3498, 0.75, 0.4496, 0.75, 0.4496, 0.5772, 0.3498, 0.75, 0.05045, 0.5772, 0.1502, 0.5772, 0.1502, 0.75, 0.05045, 0.9228, 0.3498, 0.9228, 0.1502, 0.9228, 0.1502, 0.9228, 0.3498, 0.5772, 0.1502, 0.5772, 0.3498, 0.5772, 0.3498, 0.5772, 0.1502, 0.9228, 0.1502, 0.75, 0.05045, 0.75, 0.05045, 0.9228, 0.1502, 0.75, 0.4496, 0.9228, 0.3498, 0.9228, 0.1502, 0.75, 0.05045, 0.5772, 0.1502, 0.5772, 0.3498, 0.75, 0.4496, 0.9228, 0.3498, 0.9228, 0.3498, 0.75, 0.4496, 0.5772, 0.3498, 0.75, 0.4496, 0.75, 0.4496, 0.5772, 0.3498, 0.75, 0.05045, 0.5772, 0.1502, 0.5772, 0.1502, 0.75, 0.05045, 0.9228, 0.3498, 0.9228, 0.1502, 0.9228, 0.1502, 0.9228, 0.3498, 0.5772, 0.1502, 0.5772, 0.3498, 0.5772, 0.3498, 0.5772, 0.1502, 0.25, 0.5, 0.3125, 0.5, 0.3125, 0.5501, 0.25, 0.5501, 0.1875, 0.5, 0.25, 0.5, 0.25, 0.5501, 0.1875, 0.5501, 0.125, 0.5, 0.1875, 0.5, 0.1875, 0.5501, 0.125, 0.5501, 0.3981, 0.7269, 0.3981, 0.564, 0.3981, 0.564, 0.3981, 0.7269, 0.3981, 0.5231, 0.3981, 0.564, 0.375, 0.5501, 0.375, 0.5, 0.3981, 0.02314, 0.3981, 0.186, 0.375, 0.1999, 0.375, 0.0, 0.3125, 0.5, 0.375, 0.5, 0.375, 0.5501, 0.3125, 0.5501, 0.3981, 0.2269, 0.3981, 0.186, 0.3981, 0.186, 0.3981, 0.2269, 0.75, 0.49, 0.5422, 0.37, 0.5422, 0.13, 0.75, 0.01, 0.9578, 0.13, 0.9578, 0.37, 0.5584, 0.1394, 0.5584, 0.3606, 0.5584, 0.3606, 0.5584, 0.1394, 0.5422, 0.37, 0.75, 0.49, 0.75, 0.49, 0.5422, 0.37, 0.75, 0.01, 0.5422, 0.13, 0.5422, 0.13, 0.75, 0.01, 0.9578, 0.37, 0.9578, 0.13, 0.9578, 0.13, 0.9578, 0.37, 0.5422, 0.13, 0.5422, 0.37, 0.5422, 0.37, 0.5422, 0.13, 0.9578, 0.13, 0.75, 0.01, 0.75, 0.01, 0.9578, 0.13, 0.75, 0.49, 0.9578, 0.37, 0.9578, 0.37, 0.75, 0.49, 0.9416, 0.3606, 0.75, 0.4712, 0.75, 0.49, 0.9578, 0.37, 0.9416, 0.1394, 0.9416, 0.3606, 0.9578, 0.37, 0.9578, 0.13, 0.75, 0.02878, 0.9416, 0.1394, 0.9578, 0.13, 0.75, 0.01, 0.5584, 0.1394, 0.75, 0.02878, 0.75, 0.01, 0.5422, 0.13, 0.5584, 0.3606, 0.5584, 0.1394, 0.5422, 0.13, 0.5422, 0.37, 0.75, 0.4712, 0.5584, 0.3606, 0.5422, 0.37, 0.75, 0.49, 0.9228, 0.1502, 0.75, 0.05045, 0.75, 0.05045, 0.9228, 0.1502, 0.9416, 0.1394, 0.75, 0.02878, 0.75, 0.02878, 0.9416, 0.1394, 0.75, 0.4712, 0.9416, 0.3606, 0.9416, 0.3606, 0.75, 0.4712, 0.5584, 0.3606, 0.75, 0.4712, 0.75, 0.4712, 0.5584, 0.3606, 0.75, 0.02878, 0.5584, 0.1394, 0.5584, 0.1394, 0.75, 0.02878, 0.9416, 0.3606, 0.9416, 0.1394, 0.9416, 0.1394, 0.9416, 0.3606, 0.9228, 0.3498, 0.75, 0.4496, 0.75, 0.4712, 0.9416, 0.3606, 0.9228, 0.1502, 0.9228, 0.3498, 0.9416, 0.3606, 0.9416, 0.1394, 0.75, 0.05045, 0.9228, 0.1502, 0.9416, 0.1394, 0.75, 0.02878, 0.5772, 0.1502, 0.75, 0.05045, 0.75, 0.02878, 0.5584, 0.1394, 0.5772, 0.3498, 0.5772, 0.1502, 0.5584, 0.1394, 0.5584, 0.3606, 0.75, 0.4496, 0.5772, 0.3498, 0.5584, 0.3606, 0.75, 0.4712, 0.75, 0.4496, 0.9228, 0.3498, 0.9228, 0.1502, 0.75, 0.05045, 0.5772, 0.1502, 0.5772, 0.3498, 0.75, 0.4496, 0.9228, 0.3498, 0.9228, 0.3498, 0.75, 0.4496, 0.5772, 0.3498, 0.75, 0.4496, 0.75, 0.4496, 0.5772, 0.3498, 0.75, 0.05045, 0.5772, 0.1502, 0.5772, 0.1502, 0.75, 0.05045, 0.9228, 0.3498, 0.9228, 0.1502, 0.9228, 0.1502, 0.9228, 0.3498, 0.5772, 0.1502, 0.5772, 0.3498, 0.5772, 0.3498, 0.5772, 0.1502, 0.75, 0.49, 0.5422, 0.37, 0.5422, 0.13, 0.75, 0.01, 0.9578, 0.13, 0.9578, 0.37, 0.5584, 0.1394, 0.5584, 0.3606, 0.5584, 0.3606, 0.5584, 0.1394, 0.5422, 0.37, 0.75, 0.49, 0.75, 0.49, 0.5422, 0.37, 0.75, 0.01, 0.5422, 0.13, 0.5422, 0.13, 0.75, 0.01, 0.9578, 0.37, 0.9578, 0.13, 0.9578, 0.13, 0.9578, 0.37, 0.5422, 0.13, 0.5422, 0.37, 0.5422, 0.37, 0.5422, 0.13, 0.9578, 0.13, 0.75, 0.01, 0.75, 0.01, 0.9578, 0.13, 0.75, 0.49, 0.9578, 0.37, 0.9578, 0.37, 0.75, 0.49, 0.9416, 0.3606, 0.75, 0.4712, 0.75, 0.49, 0.9578, 0.37, 0.9416, 0.1394, 0.9416, 0.3606, 0.9578, 0.37, 0.9578, 0.13, 0.75, 0.02878, 0.9416, 0.1394, 0.9578, 0.13, 0.75, 0.01, 0.5584, 0.1394, 0.75, 0.02878, 0.75, 0.01, 0.5422, 0.13, 0.5584, 0.3606, 0.5584, 0.1394, 0.5422, 0.13, 0.5422, 0.37, 0.75, 0.4712, 0.5584, 0.3606, 0.5422, 0.37, 0.75, 0.49, 0.9228, 0.1502, 0.75, 0.05045, 0.75, 0.05045, 0.9228, 0.1502, 0.9416, 0.1394, 0.75, 0.02878, 0.75, 0.02878, 0.9416, 0.1394, 0.75, 0.4712, 0.9416, 0.3606, 0.9416, 0.3606, 0.75, 0.4712, 0.5584, 0.3606, 0.75, 0.4712, 0.75, 0.4712, 0.5584, 0.3606, 0.75, 0.02878, 0.5584, 0.1394, 0.5584, 0.1394, 0.75, 0.02878, 0.9416, 0.3606, 0.9416, 0.1394, 0.9416, 0.1394, 0.9416, 0.3606, 0.9228, 0.3498, 0.75, 0.4496, 0.75, 0.4712, 0.9416, 0.3606, 0.9228, 0.1502, 0.9228, 0.3498, 0.9416, 0.3606, 0.9416, 0.1394, 0.75, 0.05045, 0.9228, 0.1502, 0.9416, 0.1394, 0.75, 0.02878, 0.5772, 0.1502, 0.75, 0.05045, 0.75, 0.02878, 0.5584, 0.1394, 0.5772, 0.3498, 0.5772, 0.1502, 0.5584, 0.1394, 0.5584, 0.3606, 0.75, 0.4496, 0.5772, 0.3498, 0.5584, 0.3606, 0.75, 0.4712, 0.75, 0.4496, 0.9228, 0.3498, 0.9228, 0.1502, 0.75, 0.05045, 0.5772, 0.1502, 0.5772, 0.3498, 0.75, 0.4496, 0.9228, 0.3498, 0.9228, 0.3498, 0.75, 0.4496, 0.5772, 0.3498, 0.75, 0.4496, 0.75, 0.4496, 0.5772, 0.3498, 0.75, 0.05045, 0.5772, 0.1502, 0.5772, 0.1502, 0.75, 0.05045, 0.9228, 0.3498, 0.9228, 0.1502, 0.9228, 0.1502, 0.9228, 0.3498, 0.5772, 0.1502, 0.5772, 0.3498, 0.5772, 0.3498, 0.5772, 0.1502, 0.75, 0.49, 0.5422, 0.37, 0.5422, 0.13, 0.75, 0.01, 0.9578, 0.13, 0.9578, 0.37, 0.5584, 0.1394, 0.5584, 0.3606, 0.5584, 0.3606, 0.5584, 0.1394, 0.5422, 0.37, 0.75, 0.49, 0.75, 0.49, 0.5422, 0.37, 0.75, 0.01, 0.5422, 0.13, 0.5422, 0.13, 0.75, 0.01, 0.9578, 0.37, 0.9578, 0.13, 0.9578, 0.13, 0.9578, 0.37, 0.5422, 0.13, 0.5422, 0.37, 0.5422, 0.37, 0.5422, 0.13, 0.9578, 0.13, 0.75, 0.01, 0.75, 0.01, 0.9578, 0.13, 0.75, 0.49, 0.9578, 0.37, 0.9578, 0.37, 0.75, 0.49, 0.9416, 0.3606, 0.75, 0.4712, 0.75, 0.49, 0.9578, 0.37, 0.9416, 0.1394, 0.9416, 0.3606, 0.9578, 0.37, 0.9578, 0.13, 0.75, 0.02878, 0.9416, 0.1394, 0.9578, 0.13, 0.75, 0.01, 0.5584, 0.1394, 0.75, 0.02878, 0.75, 0.01, 0.5422, 0.13, 0.5584, 0.3606, 0.5584, 0.1394, 0.5422, 0.13, 0.5422, 0.37, 0.75, 0.4712, 0.5584, 0.3606, 0.5422, 0.37, 0.75, 0.49, 0.9228, 0.1502, 0.75, 0.05045, 0.75, 0.05045, 0.9228, 0.1502, 0.9416, 0.1394, 0.75, 0.02878, 0.75, 0.02878, 0.9416, 0.1394, 0.75, 0.4712, 0.9416, 0.3606, 0.9416, 0.3606, 0.75, 0.4712, 0.5584, 0.3606, 0.75, 0.4712, 0.75, 0.4712, 0.5584, 0.3606, 0.75, 0.02878, 0.5584, 0.1394, 0.5584, 0.1394, 0.75, 0.02878, 0.9416, 0.3606, 0.9416, 0.1394, 0.9416, 0.1394, 0.9416, 0.3606, 0.9228, 0.3498, 0.75, 0.4496, 0.75, 0.4712, 0.9416, 0.3606, 0.9228, 0.1502, 0.9228, 0.3498, 0.9416, 0.3606, 0.9416, 0.1394, 0.75, 0.05045, 0.9228, 0.1502, 0.9416, 0.1394, 0.75, 0.02878, 0.5772, 0.1502, 0.75, 0.05045, 0.75, 0.02878, 0.5584, 0.1394, 0.5772, 0.3498, 0.5772, 0.1502, 0.5584, 0.1394, 0.5584, 0.3606, 0.75, 0.4496, 0.5772, 0.3498, 0.5584, 0.3606, 0.75, 0.4712, 0.75, 0.4496, 0.9228, 0.3498, 0.9228, 0.1502, 0.75, 0.05045, 0.5772, 0.1502, 0.5772, 0.3498, 0.75, 0.4496, 0.9228, 0.3498, 0.9228, 0.3498, 0.75, 0.4496, 0.5772, 0.3498, 0.75, 0.4496, 0.75, 0.4496, 0.5772, 0.3498, 0.75, 0.05045, 0.5772, 0.1502, 0.5772, 0.1502, 0.75, 0.05045, 0.9228, 0.3498, 0.9228, 0.1502, 0.9228, 0.1502, 0.9228, 0.3498, 0.5772, 0.1502, 0.5772, 0.3498, 0.5772, 0.3498, 0.5772, 0.1502, 0.75, 0.49, 0.5422, 0.37, 0.5422, 0.13, 0.75, 0.01, 0.9578, 0.13, 0.9578, 0.37, 0.5584, 0.1394, 0.5584, 0.3606, 0.5584, 0.3606, 0.5584, 0.1394, 0.5422, 0.37, 0.75, 0.49, 0.75, 0.49, 0.5422, 0.37, 0.75, 0.01, 0.5422, 0.13, 0.5422, 0.13, 0.75, 0.01, 0.9578, 0.37, 0.9578, 0.13, 0.9578, 0.13, 0.9578, 0.37, 0.5422, 0.13, 0.5422, 0.37, 0.5422, 0.37, 0.5422, 0.13, 0.9578, 0.13, 0.75, 0.01, 0.75, 0.01, 0.9578, 0.13, 0.75, 0.49, 0.9578, 0.37, 0.9578, 0.37, 0.75, 0.49, 0.9416, 0.3606, 0.75, 0.4712, 0.75, 0.49, 0.9578, 0.37, 0.9416, 0.1394, 0.9416, 0.3606, 0.9578, 0.37, 0.9578, 0.13, 0.75, 0.02878, 0.9416, 0.1394, 0.9578, 0.13, 0.75, 0.01, 0.5584, 0.1394, 0.75, 0.02878, 0.75, 0.01, 0.5422, 0.13, 0.5584, 0.3606, 0.5584, 0.1394, 0.5422, 0.13, 0.5422, 0.37, 0.75, 0.4712, 0.5584, 0.3606, 0.5422, 0.37, 0.75, 0.49, 0.9228, 0.1502, 0.75, 0.05045, 0.75, 0.05045, 0.9228, 0.1502, 0.9416, 0.1394, 0.75, 0.02878, 0.75, 0.02878, 0.9416, 0.1394, 0.75, 0.4712, 0.9416, 0.3606, 0.9416, 0.3606, 0.75, 0.4712, 0.5584, 0.3606, 0.75, 0.4712, 0.75, 0.4712, 0.5584, 0.3606, 0.75, 0.02878, 0.5584, 0.1394, 0.5584, 0.1394, 0.75, 0.02878, 0.9416, 0.3606, 0.9416, 0.1394, 0.9416, 0.1394, 0.9416, 0.3606, 0.9228, 0.3498, 0.75, 0.4496, 0.75, 0.4712, 0.9416, 0.3606, 0.9228, 0.1502, 0.9228, 0.3498, 0.9416, 0.3606, 0.9416, 0.1394, 0.75, 0.05045, 0.9228, 0.1502, 0.9416, 0.1394, 0.75, 0.02878, 0.5772, 0.1502, 0.75, 0.05045, 0.75, 0.02878, 0.5584, 0.1394, 0.5772, 0.3498, 0.5772, 0.1502, 0.5584, 0.1394, 0.5584, 0.3606, 0.75, 0.4496, 0.5772, 0.3498, 0.5584, 0.3606, 0.75, 0.4712, 0.75, 0.4496, 0.9228, 0.3498, 0.9228, 0.1502, 0.75, 0.05045, 0.5772, 0.1502, 0.5772, 0.3498, 0.75, 0.4496, 0.9228, 0.3498, 0.9228, 0.3498, 0.75, 0.4496, 0.5772, 0.3498, 0.75, 0.4496, 0.75, 0.4496, 0.5772, 0.3498, 0.75, 0.05045, 0.5772, 0.1502, 0.5772, 0.1502, 0.75, 0.05045, 0.9228, 0.3498, 0.9228, 0.1502, 0.9228, 0.1502, 0.9228, 0.3498, 0.5772, 0.1502, 0.5772, 0.3498, 0.5772, 0.3498, 0.5772, 0.1502, 0.75, 0.49, 0.5422, 0.37, 0.5422, 0.13, 0.75, 0.01, 0.9578, 0.13, 0.9578, 0.37, 0.5584, 0.1394, 0.5584, 0.3606, 0.5584, 0.3606, 0.5584, 0.1394, 0.5422, 0.37, 0.75, 0.49, 0.75, 0.49, 0.5422, 0.37, 0.75, 0.01, 0.5422, 0.13, 0.5422, 0.13, 0.75, 0.01, 0.9578, 0.37, 0.9578, 0.13, 0.9578, 0.13, 0.9578, 0.37, 0.5422, 0.13, 0.5422, 0.37, 0.5422, 0.37, 0.5422, 0.13, 0.9578, 0.13, 0.75, 0.01, 0.75, 0.01, 0.9578, 0.13, 0.75, 0.49, 0.9578, 0.37, 0.9578, 0.37, 0.75, 0.49, 0.9416, 0.3606, 0.75, 0.4712, 0.75, 0.49, 0.9578, 0.37, 0.9416, 0.1394, 0.9416, 0.3606, 0.9578, 0.37, 0.9578, 0.13, 0.75, 0.02878, 0.9416, 0.1394, 0.9578, 0.13, 0.75, 0.01, 0.5584, 0.1394, 0.75, 0.02878, 0.75, 0.01, 0.5422, 0.13, 0.5584, 0.3606, 0.5584, 0.1394, 0.5422, 0.13, 0.5422, 0.37, 0.75, 0.4712, 0.5584, 0.3606, 0.5422, 0.37, 0.75, 0.49, 0.9228, 0.1502, 0.75, 0.05045, 0.75, 0.05045, 0.9228, 0.1502, 0.9416, 0.1394, 0.75, 0.02878, 0.75, 0.02878, 0.9416, 0.1394, 0.75, 0.4712, 0.9416, 0.3606, 0.9416, 0.3606, 0.75, 0.4712, 0.5584, 0.3606, 0.75, 0.4712, 0.75, 0.4712, 0.5584, 0.3606, 0.75, 0.02878, 0.5584, 0.1394, 0.5584, 0.1394, 0.75, 0.02878, 0.9416, 0.3606, 0.9416, 0.1394, 0.9416, 0.1394, 0.9416, 0.3606, 0.9228, 0.3498, 0.75, 0.4496, 0.75, 0.4712, 0.9416, 0.3606, 0.9228, 0.1502, 0.9228, 0.3498, 0.9416, 0.3606, 0.9416, 0.1394, 0.75, 0.05045, 0.9228, 0.1502, 0.9416, 0.1394, 0.75, 0.02878, 0.5772, 0.1502, 0.75, 0.05045, 0.75, 0.02878, 0.5584, 0.1394, 0.5772, 0.3498, 0.5772, 0.1502, 0.5584, 0.1394, 0.5584, 0.3606, 0.75, 0.4496, 0.5772, 0.3498, 0.5584, 0.3606, 0.75, 0.4712, 0.75, 0.4496, 0.9228, 0.3498, 0.9228, 0.1502, 0.75, 0.05045, 0.5772, 0.1502, 0.5772, 0.3498, 0.75, 0.4496, 0.9228, 0.3498, 0.9228, 0.3498, 0.75, 0.4496, 0.5772, 0.3498, 0.75, 0.4496, 0.75, 0.4496, 0.5772, 0.3498, 0.75, 0.05045, 0.5772, 0.1502, 0.5772, 0.1502, 0.75, 0.05045, 0.9228, 0.3498, 0.9228, 0.1502, 0.9228, 0.1502, 0.9228, 0.3498, 0.5772, 0.1502, 0.5772, 0.3498, 0.5772, 0.3498, 0.5772, 0.1502])
me_cube.materials.append(mat_blued)
me_cube.materials.append(mat_polished)
me_cube.materials.append(mat_brass1)
me_cube.materials.append(mat_grips)
me_cube.materials.append(mat_lead)
me_cube.use_mirror_vertex_groups = False
me_cube.update()

# ---- objects
ob_cube = bpy.data.objects.new('Cube', me_cube)
ob_empty = bpy.data.objects.new('Empty', None)

# ---- transforms, parenting, visibility, modifiers, constraints
ob_cube.location = (0.0, 0.0, 0.0)
ob_cube.lock_rotations_4d = False
ob_cube.empty_display_type = 'ARROWS'
ob_cube.lineart.crease_threshold = 0.0
ob_empty.location = (-0.05589, 0.8027, -0.733)
ob_empty.rotation_euler = (1.571, -0.0, -1.571)
ob_empty.scale = (-1.522, 1.522, 1.522)
ob_empty.empty_display_type = 'IMAGE'
ob_empty.empty_display_size = 5.0

# ---- collection membership
col_collection.objects.link(ob_cube)
col_collection.objects.link(ob_empty)

# ---- scene / render settings (as saved in the file)
scene.frame_start = 1; scene.frame_end = 250; scene.frame_set(2)
scene.render.engine = 'BLENDER_EEVEE_NEXT'
scene.cycles.sampling_pattern = 'TABULATED_SOBOL'
scene.cycles.use_light_tree = False
scene.view_settings.view_transform = 'Filmic'
bpy.context.view_layer.update()

# ---- added for rendering (the .blend has no active camera and no usable light): camera, sun
cam_auto = bpy.data.cameras.new('AutoCamera')
cam_auto.lens = 50.0
cam_auto.sensor_width = 36.0
cam_auto.clip_end = 1000.0
ob_auto_camera = bpy.data.objects.new('AutoCamera', cam_auto)
scene.collection.objects.link(ob_auto_camera)
ob_auto_camera.location = (6.68347, -7.52439, 4.54471)
ob_auto_camera.rotation_euler = (1.09748, -7.21219e-08, 0.694738)
scene.camera = ob_auto_camera
light_auto_sun = bpy.data.lights.new('AutoSun', 'SUN')
light_auto_sun.energy = 3.0
light_auto_sun.angle = 0.0523599
ob_auto_sun = bpy.data.objects.new('AutoSun', light_auto_sun)
scene.collection.objects.link(ob_auto_sun)
ob_auto_sun.rotation_euler = (0.872665, 0.174533, 0.523599)
bpy.context.view_layer.update()
